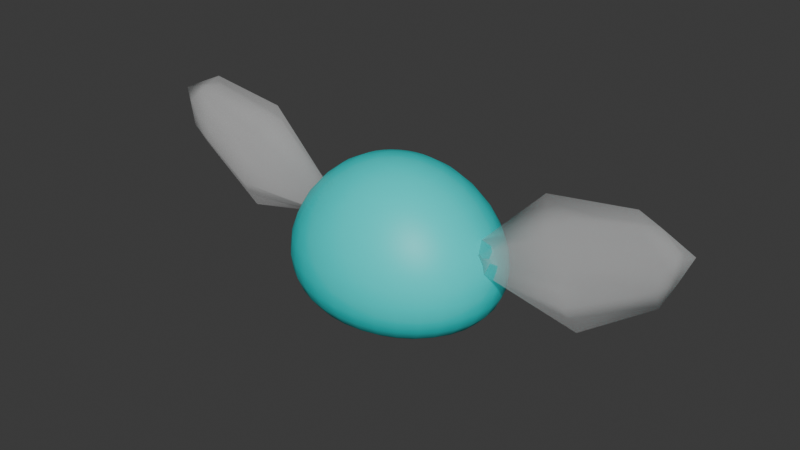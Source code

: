 # Source: fairy.blend  (saved by Blender 4.3.34; exported with 4.5.12 LTS)
import bpy
from mathutils import Matrix  # noqa: F401  (used for matrix-valued properties, if any)

bpy.ops.wm.read_factory_settings(use_empty=True)
scene = bpy.context.scene
scene.name = 'Scene'

# ---- collections
col_collection = bpy.data.collections.new('Collection'); scene.collection.children.link(col_collection)

# ---- materials (node trees are filled in below, after node groups)
mat_wings_001 = bpy.data.materials.new('wings.001')
mat_body_001 = bpy.data.materials.new('body.001')
mat_body = bpy.data.materials.new('body')
mat_wings_002 = bpy.data.materials.new('wings.002')
mat_body_002 = bpy.data.materials.new('body.002')

# ---- material node trees
mat_wings_001.use_nodes = True; mat_wings_001.node_tree.nodes.clear()
_N = mat_wings_001.node_tree.nodes; _L = mat_wings_001.node_tree.links
n0 = _N.new('ShaderNodeBsdfPrincipled'); n0.name = 'Principled BSDF'; n0.location = (10, 300)
n0.inputs[0].default_value = (1.0, 1.0, 1.0, 1.0)
n0.inputs[2].default_value = 0.0
n0.inputs[3].default_value = 1.0
n0.inputs[4].default_value = 0.25
n1 = _N.new('ShaderNodeOutputMaterial'); n1.name = 'Material Output'; n1.location = (300, 300)
_L.new(n0.outputs[0], n1.inputs[0])
n1.is_active_output = True
mat_body_001.use_nodes = True; mat_body_001.node_tree.nodes.clear()
_N = mat_body_001.node_tree.nodes; _L = mat_body_001.node_tree.links
n0 = _N.new('ShaderNodeBsdfPrincipled'); n0.name = 'Principled BSDF'; n0.location = (10, 300)
n0.inputs[0].default_value = (0.0, 0.8006, 0.7854, 1.0)
n1 = _N.new('ShaderNodeOutputMaterial'); n1.name = 'Material Output'; n1.location = (300, 300)
_L.new(n0.outputs[0], n1.inputs[0])
n1.is_active_output = True
mat_body.use_nodes = True; mat_body.node_tree.nodes.clear()
_N = mat_body.node_tree.nodes; _L = mat_body.node_tree.links
n0 = _N.new('ShaderNodeBsdfPrincipled'); n0.name = 'Principled BSDF'; n0.location = (10, 300)
n0.inputs[0].default_value = (0.0, 0.8006, 0.7854, 1.0)
n1 = _N.new('ShaderNodeOutputMaterial'); n1.name = 'Material Output'; n1.location = (300, 300)
_L.new(n0.outputs[0], n1.inputs[0])
n1.is_active_output = True
mat_wings_002.use_nodes = True; mat_wings_002.node_tree.nodes.clear()
_N = mat_wings_002.node_tree.nodes; _L = mat_wings_002.node_tree.links
n0 = _N.new('ShaderNodeBsdfPrincipled'); n0.name = 'Principled BSDF'; n0.location = (10, 300)
n0.inputs[0].default_value = (1.0, 1.0, 1.0, 1.0)
n0.inputs[2].default_value = 0.0
n0.inputs[3].default_value = 1.0
n0.inputs[4].default_value = 0.25
n1 = _N.new('ShaderNodeOutputMaterial'); n1.name = 'Material Output'; n1.location = (300, 300)
_L.new(n0.outputs[0], n1.inputs[0])
n1.is_active_output = True
mat_body_002.use_nodes = True; mat_body_002.node_tree.nodes.clear()
_N = mat_body_002.node_tree.nodes; _L = mat_body_002.node_tree.links
n0 = _N.new('ShaderNodeBsdfPrincipled'); n0.name = 'Principled BSDF'; n0.location = (10, 300)
n0.inputs[0].default_value = (0.0, 0.8006, 0.7854, 1.0)
n1 = _N.new('ShaderNodeOutputMaterial'); n1.name = 'Material Output'; n1.location = (300, 300)
_L.new(n0.outputs[0], n1.inputs[0])
n1.is_active_output = True

# ---- world
world_world = bpy.data.worlds.new('World'); scene.world = world_world
world_world.use_nodes = True; world_world.node_tree.nodes.clear()
_N = world_world.node_tree.nodes; _L = world_world.node_tree.links
n0 = _N.new('ShaderNodeOutputWorld'); n0.name = 'World Output'; n0.location = (300, 300)
n1 = _N.new('ShaderNodeBackground'); n1.name = 'Background'; n1.location = (10, 300)
n1.inputs[0].default_value = (0.05088, 0.05088, 0.05088, 1.0)
_L.new(n1.outputs[0], n0.inputs[0])
n0.is_active_output = True
world_world.color = (0.05088, 0.05088, 0.05088)
world_world.use_sun_shadow = False
world_world.sun_shadow_jitter_overblur = 0.0

# ---- meshes
me_sphere_004 = bpy.data.meshes.new('Sphere.004')
me_sphere_004.from_pydata([(0.04939, -6.228e-09, 0.5351), (0.05303, 0.00574, 0.531), (0.05577, 0.005853, 0.5266), (0.05661, 0.00574, 0.5219), (0.05641, -6.228e-09, 0.5173), (0.05303, -0.00574, 0.531), (0.05577, -0.005853, 0.5266), (0.05661, -0.00574, 0.5219), (0.13, -2.513e-08, 0.5774), (0.138, 0.006888, 0.5687), (0.1475, 0.007023, 0.5601), (0.1452, 0.006888, 0.5467), (0.144, -2.513e-08, 0.5343), (0.1439, -1.582e-08, 0.5711), (0.1577, -2.047e-08, 0.5643), (0.1511, -1.582e-08, 0.5491), (0.1452, -0.006888, 0.5467), (0.138, -0.006888, 0.5687), (0.1475, -0.007023, 0.5601), (0.1016, 0.01053, 0.5415), (0.1036, 0.01033, 0.5236), (0.09282, -0.01033, 0.5566), (0.1055, -2.007e-08, 0.5064), (0.09282, 0.01033, 0.5566), (0.08441, -2.007e-08, 0.5711), (0.1016, -0.01053, 0.5415), (0.1036, -0.01033, 0.5236)], [], [(20, 19, 10, 11), (21, 25, 18, 17), (19, 23, 9, 10), (22, 20, 11, 12), (24, 21, 17, 8), (26, 22, 12, 16), (23, 24, 8, 9), (25, 26, 16, 18), (1, 5, 0), (2, 6, 5, 1), (3, 7, 6, 2), (4, 7, 3), (10, 9, 13, 14), (11, 10, 14, 15), (12, 11, 15), (9, 8, 13), (13, 8, 17), (14, 13, 17, 18), (15, 14, 18, 16), (12, 15, 16), (6, 7, 26, 25), (1, 0, 24, 23), (7, 4, 22, 26), (0, 5, 21, 24), (4, 3, 20, 22), (2, 1, 23, 19), (5, 6, 25, 21), (3, 2, 19, 20)])
me_sphere_004.polygons.foreach_set('use_smooth', [True] * 28)
_uv = me_sphere_004.uv_layers.new(name='UVMap')
_uv.uv.foreach_set('vector', [0.5312, 0.4375, 0.5312, 0.5, 0.5312, 0.5, 0.5312, 0.4375, 0.4688, 0.5625, 0.4688, 0.5, 0.4688, 0.5, 0.4688, 0.5625, 0.5312, 0.5, 0.5312, 0.5625, 0.5312, 0.5625, 0.5312, 0.5, 0.5312, 0.375, 0.5312, 0.4375, 0.5312, 0.4375, 0.5312, 0.375, 0.4687, 0.625, 0.4688, 0.5625, 0.4688, 0.5625, 0.4687, 0.625, 0.4688, 0.4375, 0.4687, 0.375, 0.4687, 0.375, 0.4688, 0.4375, 0.5312, 0.5625, 0.5312, 0.625, 0.5312, 0.625, 0.5312, 0.5625, 0.4688, 0.5, 0.4688, 0.4375, 0.4688, 0.4375, 0.4688, 0.5, 0.5312, 0.5625, 0.4688, 0.5625, 0.4687, 0.625, 0.5312, 0.5, 0.4688, 0.5, 0.4688, 0.5625, 0.5312, 0.5625, 0.5312, 0.4375, 0.4688, 0.4375, 0.4688, 0.5, 0.5312, 0.5, 0.4687, 0.375, 0.4688, 0.4375, 0.5312, 0.4375, 0.5312, 0.5, 0.5312, 0.5625, 0.5, 0.5625, 0.5, 0.5, 0.5312, 0.4375, 0.5312, 0.5, 0.5, 0.5, 0.5, 0.4375, 0.5312, 0.375, 0.5312, 0.4375, 0.5, 0.4375, 0.5312, 0.5625, 0.5, 0.625, 0.5, 0.5625, 0.5, 0.5625, 0.4687, 0.625, 0.4688, 0.5625, 0.5, 0.5, 0.5, 0.5625, 0.4688, 0.5625, 0.4688, 0.5, 0.5, 0.4375, 0.5, 0.5, 0.4688, 0.5, 0.4688, 0.4375, 0.5, 0.375, 0.5, 0.4375, 0.4688, 0.4375, 0.4688, 0.5, 0.4688, 0.4375, 0.4688, 0.4375, 0.4688, 0.5, 0.5312, 0.5625, 0.5312, 0.625, 0.5312, 0.625, 0.5312, 0.5625, 0.4688, 0.4375, 0.4687, 0.375, 0.4687, 0.375, 0.4688, 0.4375, 0.4687, 0.625, 0.4688, 0.5625, 0.4688, 0.5625, 0.4687, 0.625, 0.5312, 0.375, 0.5312, 0.4375, 0.5312, 0.4375, 0.5312, 0.375, 0.5312, 0.5, 0.5312, 0.5625, 0.5312, 0.5625, 0.5312, 0.5, 0.4688, 0.5625, 0.4688, 0.5, 0.4688, 0.5, 0.4688, 0.5625, 0.5312, 0.4375, 0.5312, 0.5, 0.5312, 0.5, 0.5312, 0.4375])
me_sphere_004.materials.append(mat_wings_001)
me_sphere_004.materials.append(mat_body_001)
me_sphere_004.update()
me_sphere_005 = bpy.data.meshes.new('Sphere.005')
me_sphere_005.from_pydata([(-0.0008617, 0.009756, 0.5633), (-0.0008617, 0.02778, 0.5544), (-0.0008617, 0.0462, 0.5293), (-0.0008617, 0.05001, 0.5105), (-0.0008617, 0.04904, 0.502), (-0.0008617, 0.0462, 0.4946), (-0.0008617, 0.04158, 0.4885), (-0.0008617, 0.02778, 0.4807), (0.001422, 0.009568, 0.5633), (0.003618, 0.01877, 0.5599), (0.005641, 0.02725, 0.5544), (0.007415, 0.03468, 0.5471), (0.008871, 0.04078, 0.5386), (0.009953, 0.04531, 0.5293), (0.01062, 0.0481, 0.5198), (0.01084, 0.04904, 0.5105), (0.01062, 0.0481, 0.502), (0.009953, 0.04531, 0.4946), (0.008871, 0.04078, 0.4885), (0.007415, 0.03468, 0.4839), (0.005641, 0.02725, 0.4807), (0.003618, 0.01877, 0.4788), (0.001422, 0.009568, 0.4779), (0.003618, 0.009013, 0.5633), (0.007925, 0.01768, 0.5599), (0.01189, 0.02567, 0.5544), (0.01537, 0.03267, 0.5471), (0.01823, 0.03841, 0.5386), (0.02035, 0.04268, 0.5293), (0.02166, 0.04531, 0.5198), (0.0221, 0.0462, 0.5105), (0.02166, 0.04531, 0.502), (0.02035, 0.04268, 0.4946), (0.01823, 0.03841, 0.4885), (0.01537, 0.03267, 0.4839), (0.01189, 0.02567, 0.4807), (0.007925, 0.01768, 0.4788), (0.003618, 0.009013, 0.4779), (0.005641, 0.008111, 0.5633), (0.01189, 0.01591, 0.5599), (0.01766, 0.0231, 0.5544), (0.02271, 0.0294, 0.5471), (0.02685, 0.03457, 0.5386), (0.02994, 0.03841, 0.5293), (0.03183, 0.04078, 0.5198), (0.03247, 0.04158, 0.5105), (0.03183, 0.04078, 0.502), (0.02994, 0.03841, 0.4946), (0.02685, 0.03457, 0.4885), (0.02271, 0.0294, 0.4839), (0.01766, 0.0231, 0.4807), (0.01189, 0.01591, 0.4788), (0.005641, 0.008111, 0.4779), (0.007415, 0.006898, 0.5633), (0.01537, 0.01353, 0.5599), (0.02271, 0.01964, 0.5544), (0.02914, 0.025, 0.5471), (0.03441, 0.0294, 0.5386), (0.03834, 0.03267, 0.5293), (0.04075, 0.03468, 0.5198), (0.04156, 0.03536, 0.5105), (0.04075, 0.03468, 0.502), (0.03834, 0.03267, 0.4946), (0.03441, 0.0294, 0.4885), (0.02914, 0.025, 0.4839), (0.02271, 0.01964, 0.4807), (0.01537, 0.01353, 0.4788), (0.007415, 0.006898, 0.4779), (0.008871, 0.00542, 0.5633), (0.01823, 0.01063, 0.5599), (0.02685, 0.01543, 0.5544), (0.03441, 0.01964, 0.5471), (0.04062, 0.0231, 0.5386), (0.04523, 0.02567, 0.5293), (0.04807, 0.02725, 0.5198), (0.04903, 0.02778, 0.5105), (0.04807, 0.02725, 0.502), (0.04523, 0.02567, 0.4946), (0.04062, 0.0231, 0.4885), (0.03441, 0.01964, 0.4839), (0.02685, 0.01543, 0.4807), (0.01823, 0.01063, 0.4788), (0.008871, 0.00542, 0.4779), (-0.0008617, 8.369e-11, 0.5645), (0.009953, 0.003733, 0.5633), (0.02035, 0.007323, 0.5599), (0.02994, 0.01063, 0.5544), (0.03834, 0.01353, 0.5471), (0.04523, 0.01591, 0.5386), (0.05035, 0.01768, 0.5293), (0.05351, 0.01877, 0.5198), (0.05457, 0.01914, 0.5105), (0.05351, 0.01877, 0.502), (0.05035, 0.01768, 0.4946), (0.04523, 0.01591, 0.4885), (0.03834, 0.01353, 0.4839), (0.02994, 0.01063, 0.4807), (0.02035, 0.007323, 0.4788), (0.009953, 0.003733, 0.4779), (0.01062, 0.001903, 0.5633), (0.02166, 0.003733, 0.5599), (0.03183, 0.00542, 0.5544), (0.04075, 0.006898, 0.5471), (0.04807, 0.008111, 0.5386), (0.05351, 0.009013, 0.5293), (0.05685, 0.009568, 0.5198), (0.05799, 0.009755, 0.5105), (0.05685, 0.009568, 0.502), (0.05351, 0.009013, 0.4946), (0.04807, 0.008111, 0.4885), (0.04075, 0.006898, 0.4839), (0.03183, 0.00542, 0.4807), (0.02166, 0.003733, 0.4788), (0.01062, 0.001903, 0.4779), (0.01084, -1.104e-10, 0.5633), (0.0221, -6.925e-10, 0.5599), (0.03247, -1.857e-09, 0.5544), (0.04156, 8.599e-10, 0.5471), (0.04903, -1.469e-09, 0.5386), (0.05457, -7.678e-09, 0.5293), (0.05799, 8.369e-11, 0.5198), (0.05914, -3.797e-09, 0.5105), (0.05799, 8.369e-11, 0.502), (0.05457, -7.678e-09, 0.4946), (0.04903, -1.469e-09, 0.4885), (0.04156, 8.599e-10, 0.4839), (0.03247, -1.857e-09, 0.4807), (0.0221, -6.925e-10, 0.4788), (0.01084, -1.104e-10, 0.4779), (0.01062, -0.001903, 0.5633), (0.02166, -0.003733, 0.5599), (0.03183, -0.00542, 0.5544), (0.04075, -0.006898, 0.5471), (0.04807, -0.008111, 0.5386), (0.05351, -0.009013, 0.5293), (0.05685, -0.009568, 0.5198), (0.05799, -0.009756, 0.5105), (0.05685, -0.009568, 0.502), (0.05351, -0.009013, 0.4946), (0.04807, -0.008111, 0.4885), (0.04075, -0.006898, 0.4839), (0.03183, -0.00542, 0.4807), (0.02166, -0.003733, 0.4788), (0.01062, -0.001903, 0.4779), (0.009953, -0.003733, 0.5633), (0.02035, -0.007323, 0.5599), (0.02994, -0.01063, 0.5544), (0.03834, -0.01353, 0.5471), (0.04523, -0.01591, 0.5386), (0.05035, -0.01768, 0.5293), (0.05351, -0.01877, 0.5198), (0.05457, -0.01914, 0.5105), (0.05351, -0.01877, 0.502), (0.05035, -0.01768, 0.4946), (0.04523, -0.01591, 0.4885), (0.03834, -0.01353, 0.4839), (0.02994, -0.01063, 0.4807), (0.02035, -0.007323, 0.4788), (0.009953, -0.003733, 0.4779), (0.008871, -0.00542, 0.5633), (0.01823, -0.01063, 0.5599), (0.02685, -0.01543, 0.5544), (0.03441, -0.01964, 0.5471), (0.04062, -0.0231, 0.5386), (0.04523, -0.02567, 0.5293), (0.04807, -0.02725, 0.5198), (0.04903, -0.02778, 0.5105), (0.04807, -0.02725, 0.502), (0.04523, -0.02567, 0.4946), (0.04062, -0.0231, 0.4885), (0.03441, -0.01964, 0.4839), (0.02685, -0.01543, 0.4807), (0.01823, -0.01063, 0.4788), (0.008871, -0.00542, 0.4779), (0.007415, -0.006898, 0.5633), (0.01537, -0.01353, 0.5599), (0.02271, -0.01964, 0.5544), (0.02914, -0.025, 0.5471), (0.03441, -0.0294, 0.5386), (0.03834, -0.03267, 0.5293), (0.04075, -0.03468, 0.5198), (0.04156, -0.03536, 0.5105), (0.04075, -0.03468, 0.502), (0.03834, -0.03267, 0.4946), (0.03441, -0.0294, 0.4885), (0.02914, -0.025, 0.4839), (0.02271, -0.01964, 0.4807), (0.01537, -0.01353, 0.4788), (0.007415, -0.006898, 0.4779), (0.005641, -0.008111, 0.5633), (0.01189, -0.01591, 0.5599), (0.01766, -0.0231, 0.5544), (0.02271, -0.0294, 0.5471), (0.02685, -0.03457, 0.5386), (0.02994, -0.03841, 0.5293), (0.03183, -0.04078, 0.5198), (0.03247, -0.04158, 0.5105), (0.03183, -0.04078, 0.502), (0.02994, -0.03841, 0.4946), (0.02685, -0.03457, 0.4885), (0.02271, -0.0294, 0.4839), (0.01766, -0.0231, 0.4807), (0.01189, -0.01591, 0.4788), (0.005641, -0.008111, 0.4779), (0.003618, -0.009013, 0.5633), (0.007925, -0.01768, 0.5599), (0.01189, -0.02567, 0.5544), (0.01537, -0.03267, 0.5471), (0.01823, -0.03841, 0.5386), (0.02035, -0.04268, 0.5293), (0.02166, -0.04531, 0.5198), (0.0221, -0.0462, 0.5105), (0.02166, -0.04531, 0.502), (0.02035, -0.04268, 0.4946), (0.01823, -0.03841, 0.4885), (0.01537, -0.03267, 0.4839), (0.01189, -0.02567, 0.4807), (0.007925, -0.01768, 0.4788), (0.003618, -0.009013, 0.4779), (0.001422, -0.009568, 0.5633), (0.003618, -0.01877, 0.5599), (0.005641, -0.02725, 0.5544), (0.007415, -0.03468, 0.5471), (0.008871, -0.04078, 0.5386), (0.009953, -0.04531, 0.5293), (0.01062, -0.0481, 0.5198), (0.01084, -0.04904, 0.5105), (0.01062, -0.0481, 0.502), (0.009953, -0.04531, 0.4946), (0.008871, -0.04078, 0.4885), (0.007415, -0.03468, 0.4839), (0.005641, -0.02725, 0.4807), (0.003618, -0.01877, 0.4788), (0.001422, -0.009568, 0.4779), (-0.0008617, -0.009755, 0.5633), (-0.0008617, -0.01914, 0.5599), (-0.0008617, -0.02778, 0.5544), (-0.0008617, -0.03536, 0.5471), (-0.0008617, -0.04158, 0.5386), (-0.0008617, -0.0462, 0.5293), (-0.0008617, -0.04904, 0.5198), (-0.0008617, -0.05001, 0.5105), (-0.0008617, -0.04904, 0.502), (-0.0008617, -0.0462, 0.4946), (-0.0008617, -0.04158, 0.4885), (-0.0008617, -0.03536, 0.4839), (-0.0008617, -0.02778, 0.4807), (-0.0008617, -0.01914, 0.4788), (-0.0008617, -0.009755, 0.4779), (-0.0008617, 8.369e-11, 0.4777), (-0.003145, -0.009568, 0.5633), (-0.005341, -0.01877, 0.5599), (-0.007365, -0.02725, 0.5544), (-0.009139, -0.03468, 0.5471), (-0.01059, -0.04078, 0.5386), (-0.01168, -0.04531, 0.5293), (-0.01234, -0.0481, 0.5198), (-0.01257, -0.04904, 0.5105), (-0.01234, -0.0481, 0.502), (-0.01168, -0.04531, 0.4946), (-0.01059, -0.04078, 0.4885), (-0.009139, -0.03468, 0.4839), (-0.007365, -0.02725, 0.4807), (-0.005341, -0.01877, 0.4788), (-0.003145, -0.009568, 0.4779), (-0.005341, -0.009013, 0.5633), (-0.009649, -0.01768, 0.5599), (-0.01362, -0.02567, 0.5544), (-0.0171, -0.03267, 0.5471), (-0.01995, -0.03841, 0.5386), (-0.02207, -0.04268, 0.5293), (-0.02338, -0.04531, 0.5198), (-0.02382, -0.0462, 0.5105), (-0.02338, -0.04531, 0.502), (-0.02207, -0.04268, 0.4946), (-0.01995, -0.03841, 0.4885), (-0.0171, -0.03267, 0.4839), (-0.01362, -0.02567, 0.4807), (-0.009649, -0.01768, 0.4788), (-0.005341, -0.009013, 0.4779), (-0.007365, -0.008111, 0.5633), (-0.01362, -0.01591, 0.5599), (-0.01938, -0.0231, 0.5544), (-0.02443, -0.0294, 0.5471), (-0.02858, -0.03457, 0.5386), (-0.03166, -0.03841, 0.5293), (-0.03356, -0.04078, 0.5198), (-0.0342, -0.04158, 0.5105), (-0.03356, -0.04078, 0.502), (-0.03166, -0.03841, 0.4946), (-0.02858, -0.03457, 0.4885), (-0.02443, -0.0294, 0.4839), (-0.01938, -0.0231, 0.4807), (-0.01362, -0.01591, 0.4788), (-0.007365, -0.008111, 0.4779), (-0.009139, -0.006898, 0.5633), (-0.0171, -0.01353, 0.5599), (-0.02443, -0.01964, 0.5544), (-0.03086, -0.025, 0.5471), (-0.03614, -0.0294, 0.5386), (-0.04006, -0.03267, 0.5293), (-0.04247, -0.03468, 0.5198), (-0.04329, -0.03536, 0.5105), (-0.04247, -0.03468, 0.502), (-0.04006, -0.03267, 0.4946), (-0.03614, -0.0294, 0.4885), (-0.03086, -0.025, 0.4839), (-0.02443, -0.01964, 0.4807), (-0.0171, -0.01353, 0.4788), (-0.009139, -0.006898, 0.4779), (-0.01059, -0.00542, 0.5633), (-0.01995, -0.01063, 0.5599), (-0.02858, -0.01543, 0.5544), (-0.03614, -0.01964, 0.5471), (-0.04234, -0.0231, 0.5386), (-0.04695, -0.02567, 0.5293), (-0.04979, -0.02725, 0.5198), (-0.05075, -0.02778, 0.5105), (-0.04979, -0.02725, 0.502), (-0.04695, -0.02567, 0.4946), (-0.04234, -0.0231, 0.4885), (-0.03614, -0.01964, 0.4839), (-0.02858, -0.01543, 0.4807), (-0.01995, -0.01063, 0.4788), (-0.01059, -0.00542, 0.4779), (-0.01168, -0.003733, 0.5633), (-0.02207, -0.007323, 0.5599), (-0.03166, -0.01063, 0.5544), (-0.04006, -0.01353, 0.5471), (-0.04695, -0.01591, 0.5386), (-0.05207, -0.01768, 0.5293), (-0.05523, -0.01877, 0.5198), (-0.05629, -0.01914, 0.5105), (-0.05523, -0.01877, 0.502), (-0.05207, -0.01768, 0.4946), (-0.04695, -0.01591, 0.4885), (-0.04006, -0.01353, 0.4839), (-0.03166, -0.01063, 0.4807), (-0.02207, -0.007323, 0.4788), (-0.01168, -0.003733, 0.4779), (-0.01234, -0.001903, 0.5633), (-0.02338, -0.003733, 0.5599), (-0.03356, -0.00542, 0.5544), (-0.04247, -0.006898, 0.5471), (-0.04979, -0.008111, 0.5386), (-0.05523, -0.009013, 0.5293), (-0.05858, -0.009568, 0.5198), (-0.05971, -0.009755, 0.5105), (-0.05858, -0.009568, 0.502), (-0.05523, -0.009013, 0.4946), (-0.04979, -0.008111, 0.4885), (-0.04247, -0.006898, 0.4839), (-0.03356, -0.00542, 0.4807), (-0.02338, -0.003733, 0.4788), (-0.01234, -0.001903, 0.4779), (-0.01257, 1.442e-09, 0.5633), (-0.02382, 5.129e-09, 0.5599), (-0.0342, 6.681e-09, 0.5544), (-0.04329, -6.925e-10, 0.5471), (-0.05075, 2.412e-09, 0.5386), (-0.05629, 1.25e-08, 0.5293), (-0.05971, 3.965e-09, 0.5198), (-0.06086, 8.622e-09, 0.5105), (-0.05971, 3.965e-09, 0.502), (-0.05629, 1.25e-08, 0.4946), (-0.05075, 2.412e-09, 0.4885), (-0.04329, -6.925e-10, 0.4839), (-0.0342, 6.681e-09, 0.4807), (-0.02382, 5.129e-09, 0.4788), (-0.01257, 1.442e-09, 0.4779), (-0.01234, 0.001903, 0.5633), (-0.02338, 0.003733, 0.5599), (-0.03356, 0.00542, 0.5544), (-0.04247, 0.006898, 0.5471), (-0.04979, 0.008111, 0.5386), (-0.05523, 0.009013, 0.5293), (-0.05858, 0.009568, 0.5198), (-0.05971, 0.009756, 0.5105), (-0.05858, 0.009568, 0.502), (-0.05523, 0.009013, 0.4946), (-0.04979, 0.008111, 0.4885), (-0.04247, 0.006898, 0.4839), (-0.03356, 0.00542, 0.4807), (-0.02338, 0.003733, 0.4788), (-0.01234, 0.001903, 0.4779), (-0.01168, 0.003733, 0.5633), (-0.02207, 0.007323, 0.5599), (-0.03166, 0.01063, 0.5544), (-0.04006, 0.01353, 0.5471), (-0.04695, 0.01591, 0.5386), (-0.05207, 0.01768, 0.5293), (-0.05523, 0.01877, 0.5198), (-0.05629, 0.01914, 0.5105), (-0.05523, 0.01877, 0.502), (-0.05207, 0.01768, 0.4946), (-0.04695, 0.01591, 0.4885), (-0.04006, 0.01353, 0.4839), (-0.03166, 0.01063, 0.4807), (-0.02207, 0.007323, 0.4788), (-0.01168, 0.003733, 0.4779), (-0.01059, 0.00542, 0.5633), (-0.01995, 0.01063, 0.5599), (-0.02858, 0.01543, 0.5544), (-0.03614, 0.01964, 0.5471), (-0.04234, 0.0231, 0.5386), (-0.04695, 0.02567, 0.5293), (-0.04979, 0.02725, 0.5198), (-0.05075, 0.02778, 0.5105), (-0.04979, 0.02725, 0.502), (-0.04695, 0.02567, 0.4946), (-0.04234, 0.0231, 0.4885), (-0.03614, 0.01964, 0.4839), (-0.02858, 0.01543, 0.4807), (-0.01995, 0.01063, 0.4788), (-0.01059, 0.00542, 0.4779), (-0.009139, 0.006898, 0.5633), (-0.0171, 0.01353, 0.5599), (-0.02443, 0.01964, 0.5544), (-0.03086, 0.025, 0.5471), (-0.03614, 0.0294, 0.5386), (-0.04006, 0.03267, 0.5293), (-0.04247, 0.03468, 0.5198), (-0.04329, 0.03536, 0.5105), (-0.04247, 0.03468, 0.502), (-0.04006, 0.03267, 0.4946), (-0.03614, 0.0294, 0.4885), (-0.03086, 0.025, 0.4839), (-0.02443, 0.01964, 0.4807), (-0.0171, 0.01353, 0.4788), (-0.009139, 0.006898, 0.4779), (-0.007365, 0.008111, 0.5633), (-0.01362, 0.01591, 0.5599), (-0.01938, 0.0231, 0.5544), (-0.02443, 0.0294, 0.5471), (-0.02858, 0.03457, 0.5386), (-0.03166, 0.03841, 0.5293), (-0.03356, 0.04078, 0.5198), (-0.0342, 0.04158, 0.5105), (-0.03356, 0.04078, 0.502), (-0.03166, 0.03841, 0.4946), (-0.02858, 0.03457, 0.4885), (-0.02443, 0.0294, 0.4839), (-0.01938, 0.0231, 0.4807), (-0.01362, 0.01591, 0.4788), (-0.007365, 0.008111, 0.4779), (-0.005341, 0.009013, 0.5633), (-0.009649, 0.01768, 0.5599), (-0.01362, 0.02567, 0.5544), (-0.0171, 0.03267, 0.5471), (-0.01995, 0.03841, 0.5386), (-0.02207, 0.04268, 0.5293), (-0.02338, 0.04531, 0.5198), (-0.02382, 0.0462, 0.5105), (-0.02338, 0.04531, 0.502), (-0.02207, 0.04268, 0.4946), (-0.01995, 0.03841, 0.4885), (-0.0171, 0.03267, 0.4839), (-0.01362, 0.02567, 0.4807), (-0.009649, 0.01768, 0.4788), (-0.005341, 0.009013, 0.4779), (-0.003145, 0.009568, 0.5633), (-0.005341, 0.01877, 0.5599), (-0.007365, 0.02725, 0.5544), (-0.009139, 0.03468, 0.5471), (-0.01059, 0.04078, 0.5386), (-0.01168, 0.04531, 0.5293), (-0.01234, 0.0481, 0.5198), (-0.01257, 0.04904, 0.5105), (-0.01234, 0.0481, 0.502), (-0.01168, 0.04531, 0.4946), (-0.01059, 0.04078, 0.4885), (-0.009139, 0.03468, 0.4839), (-0.007365, 0.02725, 0.4807), (-0.005341, 0.01877, 0.4788), (-0.003145, 0.009568, 0.4779), (-0.0008617, 0.01914, 0.5599), (-0.0008617, 0.03536, 0.5471), (-0.0008617, 0.04158, 0.5386), (-0.0008617, 0.04904, 0.5198), (-0.0008617, 0.03536, 0.4839), (-0.0008617, 0.01914, 0.4788), (-0.0008617, 0.009755, 0.4779)], [], [(3, 478, 14, 15), (0, 83, 8), (249, 481, 22), (4, 3, 15, 16), (475, 0, 8, 9), (5, 4, 16, 17), (1, 475, 9, 10), (6, 5, 17, 18), (476, 1, 10, 11), (479, 6, 18, 19), (477, 476, 11, 12), (7, 479, 19, 20), (2, 477, 12, 13), (480, 7, 20, 21), (478, 2, 13, 14), (481, 480, 21, 22), (21, 20, 35, 36), (14, 13, 28, 29), (22, 21, 36, 37), (15, 14, 29, 30), (8, 83, 23), (249, 22, 37), (16, 15, 30, 31), (9, 8, 23, 24), (17, 16, 31, 32), (10, 9, 24, 25), (18, 17, 32, 33), (11, 10, 25, 26), (19, 18, 33, 34), (12, 11, 26, 27), (20, 19, 34, 35), (13, 12, 27, 28), (33, 32, 47, 48), (26, 25, 40, 41), (34, 33, 48, 49), (27, 26, 41, 42), (35, 34, 49, 50), (28, 27, 42, 43), (36, 35, 50, 51), (29, 28, 43, 44), (37, 36, 51, 52), (30, 29, 44, 45), (23, 83, 38), (249, 37, 52), (31, 30, 45, 46), (24, 23, 38, 39), (32, 31, 46, 47), (25, 24, 39, 40), (52, 51, 66, 67), (45, 44, 59, 60), (38, 83, 53), (249, 52, 67), (46, 45, 60, 61), (39, 38, 53, 54), (47, 46, 61, 62), (40, 39, 54, 55), (48, 47, 62, 63), (41, 40, 55, 56), (49, 48, 63, 64), (42, 41, 56, 57), (50, 49, 64, 65), (43, 42, 57, 58), (51, 50, 65, 66), (44, 43, 58, 59), (56, 55, 70, 71), (64, 63, 78, 79), (57, 56, 71, 72), (65, 64, 79, 80), (58, 57, 72, 73), (66, 65, 80, 81), (59, 58, 73, 74), (67, 66, 81, 82), (60, 59, 74, 75), (53, 83, 68), (249, 67, 82), (61, 60, 75, 76), (54, 53, 68, 69), (62, 61, 76, 77), (55, 54, 69, 70), (63, 62, 77, 78), (75, 74, 90, 91), (68, 83, 84), (249, 82, 98), (76, 75, 91, 92), (69, 68, 84, 85), (77, 76, 92, 93), (70, 69, 85, 86), (78, 77, 93, 94), (71, 70, 86, 87), (79, 78, 94, 95), (72, 71, 87, 88), (80, 79, 95, 96), (73, 72, 88, 89), (81, 80, 96, 97), (74, 73, 89, 90), (82, 81, 97, 98), (95, 94, 109, 110), (88, 87, 102, 103), (96, 95, 110, 111), (89, 88, 103, 104), (97, 96, 111, 112), (90, 89, 104, 105), (98, 97, 112, 113), (91, 90, 105, 106), (84, 83, 99), (249, 98, 113), (92, 91, 106, 107), (85, 84, 99, 100), (93, 92, 107, 108), (86, 85, 100, 101), (94, 93, 108, 109), (87, 86, 101, 102), (99, 83, 114), (249, 113, 128), (107, 106, 121, 122), (100, 99, 114, 115), (108, 107, 122, 123), (101, 100, 115, 116), (109, 108, 123, 124), (102, 101, 116, 117), (110, 109, 124, 125), (103, 102, 117, 118), (111, 110, 125, 126), (104, 103, 118, 119), (112, 111, 126, 127), (105, 104, 119, 120), (113, 112, 127, 128), (106, 105, 120, 121), (118, 117, 132, 133), (126, 125, 140, 141), (119, 118, 133, 134), (127, 126, 141, 142), (120, 119, 134, 135), (128, 127, 142, 143), (121, 120, 135, 136), (114, 83, 129), (249, 128, 143), (122, 121, 136, 137), (115, 114, 129, 130), (123, 122, 137, 138), (116, 115, 130, 131), (124, 123, 138, 139), (117, 116, 131, 132), (125, 124, 139, 140), (137, 136, 151, 152), (130, 129, 144, 145), (138, 137, 152, 153), (131, 130, 145, 146), (139, 138, 153, 154), (132, 131, 146, 147), (140, 139, 154, 155), (133, 132, 147, 148), (141, 140, 155, 156), (134, 133, 148, 149), (142, 141, 156, 157), (135, 134, 149, 150), (143, 142, 157, 158), (136, 135, 150, 151), (129, 83, 144), (249, 143, 158), (156, 155, 170, 171), (149, 148, 163, 164), (157, 156, 171, 172), (150, 149, 164, 165), (158, 157, 172, 173), (151, 150, 165, 166), (144, 83, 159), (249, 158, 173), (152, 151, 166, 167), (145, 144, 159, 160), (153, 152, 167, 168), (146, 145, 160, 161), (154, 153, 168, 169), (147, 146, 161, 162), (155, 154, 169, 170), (148, 147, 162, 163), (168, 167, 182, 183), (161, 160, 175, 176), (169, 168, 183, 184), (162, 161, 176, 177), (170, 169, 184, 185), (163, 162, 177, 178), (171, 170, 185, 186), (164, 163, 178, 179), (172, 171, 186, 187), (165, 164, 179, 180), (173, 172, 187, 188), (166, 165, 180, 181), (159, 83, 174), (249, 173, 188), (167, 166, 181, 182), (160, 159, 174, 175), (187, 186, 201, 202), (180, 179, 194, 195), (188, 187, 202, 203), (181, 180, 195, 196), (174, 83, 189), (249, 188, 203), (182, 181, 196, 197), (175, 174, 189, 190), (183, 182, 197, 198), (176, 175, 190, 191), (184, 183, 198, 199), (177, 176, 191, 192), (185, 184, 199, 200), (178, 177, 192, 193), (186, 185, 200, 201), (179, 178, 193, 194), (191, 190, 205, 206), (199, 198, 213, 214), (192, 191, 206, 207), (200, 199, 214, 215), (193, 192, 207, 208), (201, 200, 215, 216), (194, 193, 208, 209), (202, 201, 216, 217), (195, 194, 209, 210), (203, 202, 217, 218), (196, 195, 210, 211), (189, 83, 204), (249, 203, 218), (197, 196, 211, 212), (190, 189, 204, 205), (198, 197, 212, 213), (210, 209, 224, 225), (218, 217, 232, 233), (211, 210, 225, 226), (204, 83, 219), (249, 218, 233), (212, 211, 226, 227), (205, 204, 219, 220), (213, 212, 227, 228), (206, 205, 220, 221), (214, 213, 228, 229), (207, 206, 221, 222), (215, 214, 229, 230), (208, 207, 222, 223), (216, 215, 230, 231), (209, 208, 223, 224), (217, 216, 231, 232), (229, 228, 243, 244), (222, 221, 236, 237), (230, 229, 244, 245), (223, 222, 237, 238), (231, 230, 245, 246), (224, 223, 238, 239), (232, 231, 246, 247), (225, 224, 239, 240), (233, 232, 247, 248), (226, 225, 240, 241), (219, 83, 234), (249, 233, 248), (227, 226, 241, 242), (220, 219, 234, 235), (228, 227, 242, 243), (221, 220, 235, 236), (248, 247, 263, 264), (241, 240, 256, 257), (234, 83, 250), (249, 248, 264), (242, 241, 257, 258), (235, 234, 250, 251), (243, 242, 258, 259), (236, 235, 251, 252), (244, 243, 259, 260), (237, 236, 252, 253), (245, 244, 260, 261), (238, 237, 253, 254), (246, 245, 261, 262), (239, 238, 254, 255), (247, 246, 262, 263), (240, 239, 255, 256), (253, 252, 267, 268), (261, 260, 275, 276), (254, 253, 268, 269), (262, 261, 276, 277), (255, 254, 269, 270), (263, 262, 277, 278), (256, 255, 270, 271), (264, 263, 278, 279), (257, 256, 271, 272), (250, 83, 265), (249, 264, 279), (258, 257, 272, 273), (251, 250, 265, 266), (259, 258, 273, 274), (252, 251, 266, 267), (260, 259, 274, 275), (272, 271, 286, 287), (265, 83, 280), (249, 279, 294), (273, 272, 287, 288), (266, 265, 280, 281), (274, 273, 288, 289), (267, 266, 281, 282), (275, 274, 289, 290), (268, 267, 282, 283), (276, 275, 290, 291), (269, 268, 283, 284), (277, 276, 291, 292), (270, 269, 284, 285), (278, 277, 292, 293), (271, 270, 285, 286), (279, 278, 293, 294), (291, 290, 305, 306), (284, 283, 298, 299), (292, 291, 306, 307), (285, 284, 299, 300), (293, 292, 307, 308), (286, 285, 300, 301), (294, 293, 308, 309), (287, 286, 301, 302), (280, 83, 295), (249, 294, 309), (288, 287, 302, 303), (281, 280, 295, 296), (289, 288, 303, 304), (282, 281, 296, 297), (290, 289, 304, 305), (283, 282, 297, 298), (249, 309, 324), (303, 302, 317, 318), (296, 295, 310, 311), (304, 303, 318, 319), (297, 296, 311, 312), (305, 304, 319, 320), (298, 297, 312, 313), (306, 305, 320, 321), (299, 298, 313, 314), (307, 306, 321, 322), (300, 299, 314, 315), (308, 307, 322, 323), (301, 300, 315, 316), (309, 308, 323, 324), (302, 301, 316, 317), (295, 83, 310), (322, 321, 336, 337), (315, 314, 329, 330), (323, 322, 337, 338), (316, 315, 330, 331), (324, 323, 338, 339), (317, 316, 331, 332), (310, 83, 325), (249, 324, 339), (318, 317, 332, 333), (311, 310, 325, 326), (319, 318, 333, 334), (312, 311, 326, 327), (320, 319, 334, 335), (313, 312, 327, 328), (321, 320, 335, 336), (314, 313, 328, 329), (326, 325, 340, 341), (334, 333, 348, 349), (327, 326, 341, 342), (335, 334, 349, 350), (328, 327, 342, 343), (336, 335, 350, 351), (329, 328, 343, 344), (337, 336, 351, 352), (330, 329, 344, 345), (338, 337, 352, 353), (331, 330, 345, 346), (339, 338, 353, 354), (332, 331, 346, 347), (325, 83, 340), (249, 339, 354), (333, 332, 347, 348), (345, 344, 359, 360), (353, 352, 367, 368), (346, 345, 360, 361), (354, 353, 368, 369), (347, 346, 361, 362), (340, 83, 355), (249, 354, 369), (348, 347, 362, 363), (341, 340, 355, 356), (349, 348, 363, 364), (342, 341, 356, 357), (350, 349, 364, 365), (343, 342, 357, 358), (351, 350, 365, 366), (344, 343, 358, 359), (352, 351, 366, 367), (364, 363, 378, 379), (357, 356, 371, 372), (365, 364, 379, 380), (358, 357, 372, 373), (366, 365, 380, 381), (359, 358, 373, 374), (367, 366, 381, 382), (360, 359, 374, 375), (368, 367, 382, 383), (361, 360, 375, 376), (369, 368, 383, 384), (362, 361, 376, 377), (355, 83, 370), (249, 369, 384), (363, 362, 377, 378), (356, 355, 370, 371), (383, 382, 397, 398), (376, 375, 390, 391), (384, 383, 398, 399), (377, 376, 391, 392), (370, 83, 385), (249, 384, 399), (378, 377, 392, 393), (371, 370, 385, 386), (379, 378, 393, 394), (372, 371, 386, 387), (380, 379, 394, 395), (373, 372, 387, 388), (381, 380, 395, 396), (374, 373, 388, 389), (382, 381, 396, 397), (375, 374, 389, 390), (387, 386, 401, 402), (395, 394, 409, 410), (388, 387, 402, 403), (396, 395, 410, 411), (389, 388, 403, 404), (397, 396, 411, 412), (390, 389, 404, 405), (398, 397, 412, 413), (391, 390, 405, 406), (399, 398, 413, 414), (392, 391, 406, 407), (385, 83, 400), (249, 399, 414), (393, 392, 407, 408), (386, 385, 400, 401), (394, 393, 408, 409), (406, 405, 420, 421), (414, 413, 428, 429), (407, 406, 421, 422), (400, 83, 415), (249, 414, 429), (408, 407, 422, 423), (401, 400, 415, 416), (409, 408, 423, 424), (402, 401, 416, 417), (410, 409, 424, 425), (403, 402, 417, 418), (411, 410, 425, 426), (404, 403, 418, 419), (412, 411, 426, 427), (405, 404, 419, 420), (413, 412, 427, 428), (425, 424, 439, 440), (418, 417, 432, 433), (426, 425, 440, 441), (419, 418, 433, 434), (427, 426, 441, 442), (420, 419, 434, 435), (428, 427, 442, 443), (421, 420, 435, 436), (429, 428, 443, 444), (422, 421, 436, 437), (415, 83, 430), (249, 429, 444), (423, 422, 437, 438), (416, 415, 430, 431), (424, 423, 438, 439), (417, 416, 431, 432), (444, 443, 458, 459), (437, 436, 451, 452), (430, 83, 445), (249, 444, 459), (438, 437, 452, 453), (431, 430, 445, 446), (439, 438, 453, 454), (432, 431, 446, 447), (440, 439, 454, 455), (433, 432, 447, 448), (441, 440, 455, 456), (434, 433, 448, 449), (442, 441, 456, 457), (435, 434, 449, 450), (443, 442, 457, 458), (436, 435, 450, 451), (456, 455, 470, 471), (449, 448, 463, 464), (457, 456, 471, 472), (450, 449, 464, 465), (458, 457, 472, 473), (451, 450, 465, 466), (459, 458, 473, 474), (452, 451, 466, 467), (445, 83, 460), (249, 459, 474), (453, 452, 467, 468), (446, 445, 460, 461), (454, 453, 468, 469), (447, 446, 461, 462), (455, 454, 469, 470), (448, 447, 462, 463), (460, 83, 0), (249, 474, 481), (468, 467, 3, 4), (461, 460, 0, 475), (469, 468, 4, 5), (462, 461, 475, 1), (470, 469, 5, 6), (463, 462, 1, 476), (471, 470, 6, 479), (464, 463, 476, 477), (472, 471, 479, 7), (465, 464, 477, 2), (473, 472, 7, 480), (466, 465, 2, 478), (474, 473, 480, 481), (467, 466, 478, 3)])
me_sphere_005.polygons.foreach_set('use_smooth', [True] * 512)
_uv = me_sphere_005.uv_layers.new(name='UVMap')
_uv.uv.foreach_set('vector', [0.75, 0.5, 0.75, 0.5625, 0.7188, 0.5625, 0.7188, 0.5, 0.75, 0.9375, 0.7344, 1.0, 0.7188, 0.9375, 0.7344, 0.0, 0.75, 0.0625, 0.7188, 0.0625, 0.75, 0.4375, 0.75, 0.5, 0.7188, 0.5, 0.7188, 0.4375, 0.75, 0.875, 0.75, 0.9375, 0.7188, 0.9375, 0.7188, 0.875, 0.75, 0.375, 0.75, 0.4375, 0.7188, 0.4375, 0.7188, 0.375, 0.75, 0.8125, 0.75, 0.875, 0.7188, 0.875, 0.7188, 0.8125, 0.75, 0.3125, 0.75, 0.375, 0.7188, 0.375, 0.7188, 0.3125, 0.75, 0.75, 0.75, 0.8125, 0.7188, 0.8125, 0.7188, 0.75, 0.75, 0.25, 0.75, 0.3125, 0.7188, 0.3125, 0.7188, 0.25, 0.75, 0.6875, 0.75, 0.75, 0.7188, 0.75, 0.7188, 0.6875, 0.75, 0.1875, 0.75, 0.25, 0.7188, 0.25, 0.7188, 0.1875, 0.75, 0.625, 0.75, 0.6875, 0.7188, 0.6875, 0.7188, 0.625, 0.75, 0.125, 0.75, 0.1875, 0.7188, 0.1875, 0.7188, 0.125, 0.75, 0.5625, 0.75, 0.625, 0.7188, 0.625, 0.7188, 0.5625, 0.75, 0.0625, 0.75, 0.125, 0.7188, 0.125, 0.7188, 0.0625, 0.7188, 0.125, 0.7188, 0.1875, 0.6875, 0.1875, 0.6875, 0.125, 0.7188, 0.5625, 0.7188, 0.625, 0.6875, 0.625, 0.6875, 0.5625, 0.7188, 0.0625, 0.7188, 0.125, 0.6875, 0.125, 0.6875, 0.0625, 0.7188, 0.5, 0.7188, 0.5625, 0.6875, 0.5625, 0.6875, 0.5, 0.7188, 0.9375, 0.7031, 1.0, 0.6875, 0.9375, 0.7031, 0.0, 0.7188, 0.0625, 0.6875, 0.0625, 0.7188, 0.4375, 0.7188, 0.5, 0.6875, 0.5, 0.6875, 0.4375, 0.7188, 0.875, 0.7188, 0.9375, 0.6875, 0.9375, 0.6875, 0.875, 0.7188, 0.375, 0.7188, 0.4375, 0.6875, 0.4375, 0.6875, 0.375, 0.7188, 0.8125, 0.7188, 0.875, 0.6875, 0.875, 0.6875, 0.8125, 0.7188, 0.3125, 0.7188, 0.375, 0.6875, 0.375, 0.6875, 0.3125, 0.7188, 0.75, 0.7188, 0.8125, 0.6875, 0.8125, 0.6875, 0.75, 0.7188, 0.25, 0.7188, 0.3125, 0.6875, 0.3125, 0.6875, 0.25, 0.7188, 0.6875, 0.7188, 0.75, 0.6875, 0.75, 0.6875, 0.6875, 0.7188, 0.1875, 0.7188, 0.25, 0.6875, 0.25, 0.6875, 0.1875, 0.7188, 0.625, 0.7188, 0.6875, 0.6875, 0.6875, 0.6875, 0.625, 0.6875, 0.3125, 0.6875, 0.375, 0.6562, 0.375, 0.6562, 0.3125, 0.6875, 0.75, 0.6875, 0.8125, 0.6562, 0.8125, 0.6562, 0.75, 0.6875, 0.25, 0.6875, 0.3125, 0.6562, 0.3125, 0.6562, 0.25, 0.6875, 0.6875, 0.6875, 0.75, 0.6562, 0.75, 0.6562, 0.6875, 0.6875, 0.1875, 0.6875, 0.25, 0.6562, 0.25, 0.6562, 0.1875, 0.6875, 0.625, 0.6875, 0.6875, 0.6562, 0.6875, 0.6562, 0.625, 0.6875, 0.125, 0.6875, 0.1875, 0.6562, 0.1875, 0.6562, 0.125, 0.6875, 0.5625, 0.6875, 0.625, 0.6562, 0.625, 0.6562, 0.5625, 0.6875, 0.0625, 0.6875, 0.125, 0.6562, 0.125, 0.6562, 0.0625, 0.6875, 0.5, 0.6875, 0.5625, 0.6562, 0.5625, 0.6562, 0.5, 0.6875, 0.9375, 0.6719, 1.0, 0.6562, 0.9375, 0.6719, 0.0, 0.6875, 0.0625, 0.6562, 0.0625, 0.6875, 0.4375, 0.6875, 0.5, 0.6562, 0.5, 0.6562, 0.4375, 0.6875, 0.875, 0.6875, 0.9375, 0.6562, 0.9375, 0.6562, 0.875, 0.6875, 0.375, 0.6875, 0.4375, 0.6562, 0.4375, 0.6562, 0.375, 0.6875, 0.8125, 0.6875, 0.875, 0.6562, 0.875, 0.6562, 0.8125, 0.6562, 0.0625, 0.6562, 0.125, 0.625, 0.125, 0.625, 0.0625, 0.6562, 0.5, 0.6562, 0.5625, 0.625, 0.5625, 0.625, 0.5, 0.6562, 0.9375, 0.6406, 1.0, 0.625, 0.9375, 0.6406, 0.0, 0.6562, 0.0625, 0.625, 0.0625, 0.6562, 0.4375, 0.6562, 0.5, 0.625, 0.5, 0.625, 0.4375, 0.6562, 0.875, 0.6562, 0.9375, 0.625, 0.9375, 0.625, 0.875, 0.6562, 0.375, 0.6562, 0.4375, 0.625, 0.4375, 0.625, 0.375, 0.6562, 0.8125, 0.6562, 0.875, 0.625, 0.875, 0.625, 0.8125, 0.6562, 0.3125, 0.6562, 0.375, 0.625, 0.375, 0.625, 0.3125, 0.6562, 0.75, 0.6562, 0.8125, 0.625, 0.8125, 0.625, 0.75, 0.6562, 0.25, 0.6562, 0.3125, 0.625, 0.3125, 0.625, 0.25, 0.6562, 0.6875, 0.6562, 0.75, 0.625, 0.75, 0.625, 0.6875, 0.6562, 0.1875, 0.6562, 0.25, 0.625, 0.25, 0.625, 0.1875, 0.6562, 0.625, 0.6562, 0.6875, 0.625, 0.6875, 0.625, 0.625, 0.6562, 0.125, 0.6562, 0.1875, 0.625, 0.1875, 0.625, 0.125, 0.6562, 0.5625, 0.6562, 0.625, 0.625, 0.625, 0.625, 0.5625, 0.625, 0.75, 0.625, 0.8125, 0.5938, 0.8125, 0.5938, 0.75, 0.625, 0.25, 0.625, 0.3125, 0.5938, 0.3125, 0.5938, 0.25, 0.625, 0.6875, 0.625, 0.75, 0.5938, 0.75, 0.5938, 0.6875, 0.625, 0.1875, 0.625, 0.25, 0.5938, 0.25, 0.5938, 0.1875, 0.625, 0.625, 0.625, 0.6875, 0.5938, 0.6875, 0.5938, 0.625, 0.625, 0.125, 0.625, 0.1875, 0.5938, 0.1875, 0.5938, 0.125, 0.625, 0.5625, 0.625, 0.625, 0.5938, 0.625, 0.5938, 0.5625, 0.625, 0.0625, 0.625, 0.125, 0.5938, 0.125, 0.5938, 0.0625, 0.625, 0.5, 0.625, 0.5625, 0.5938, 0.5625, 0.5938, 0.5, 0.625, 0.9375, 0.6094, 1.0, 0.5938, 0.9375, 0.6094, 0.0, 0.625, 0.0625, 0.5938, 0.0625, 0.625, 0.4375, 0.625, 0.5, 0.5938, 0.5, 0.5938, 0.4375, 0.625, 0.875, 0.625, 0.9375, 0.5938, 0.9375, 0.5938, 0.875, 0.625, 0.375, 0.625, 0.4375, 0.5938, 0.4375, 0.5938, 0.375, 0.625, 0.8125, 0.625, 0.875, 0.5938, 0.875, 0.5938, 0.8125, 0.625, 0.3125, 0.625, 0.375, 0.5938, 0.375, 0.5938, 0.3125, 0.5938, 0.5, 0.5938, 0.5625, 0.5625, 0.5625, 0.5625, 0.5, 0.5938, 0.9375, 0.5781, 1.0, 0.5625, 0.9375, 0.5781, 0.0, 0.5938, 0.0625, 0.5625, 0.0625, 0.5938, 0.4375, 0.5938, 0.5, 0.5625, 0.5, 0.5625, 0.4375, 0.5938, 0.875, 0.5938, 0.9375, 0.5625, 0.9375, 0.5625, 0.875, 0.5938, 0.375, 0.5938, 0.4375, 0.5625, 0.4375, 0.5625, 0.375, 0.5938, 0.8125, 0.5938, 0.875, 0.5625, 0.875, 0.5625, 0.8125, 0.5938, 0.3125, 0.5938, 0.375, 0.5625, 0.375, 0.5625, 0.3125, 0.5938, 0.75, 0.5938, 0.8125, 0.5625, 0.8125, 0.5625, 0.75, 0.5938, 0.25, 0.5938, 0.3125, 0.5625, 0.3125, 0.5625, 0.25, 0.5938, 0.6875, 0.5938, 0.75, 0.5625, 0.75, 0.5625, 0.6875, 0.5938, 0.1875, 0.5938, 0.25, 0.5625, 0.25, 0.5625, 0.1875, 0.5938, 0.625, 0.5938, 0.6875, 0.5625, 0.6875, 0.5625, 0.625, 0.5938, 0.125, 0.5938, 0.1875, 0.5625, 0.1875, 0.5625, 0.125, 0.5938, 0.5625, 0.5938, 0.625, 0.5625, 0.625, 0.5625, 0.5625, 0.5938, 0.0625, 0.5938, 0.125, 0.5625, 0.125, 0.5625, 0.0625, 0.5625, 0.25, 0.5625, 0.3125, 0.5312, 0.3125, 0.5312, 0.25, 0.5625, 0.6875, 0.5625, 0.75, 0.5312, 0.75, 0.5312, 0.6875, 0.5625, 0.1875, 0.5625, 0.25, 0.5312, 0.25, 0.5312, 0.1875, 0.5625, 0.625, 0.5625, 0.6875, 0.5312, 0.6875, 0.5312, 0.625, 0.5625, 0.125, 0.5625, 0.1875, 0.5312, 0.1875, 0.5312, 0.125, 0.5625, 0.5625, 0.5625, 0.625, 0.5312, 0.625, 0.5312, 0.5625, 0.5625, 0.0625, 0.5625, 0.125, 0.5312, 0.125, 0.5312, 0.0625, 0.5625, 0.5, 0.5625, 0.5625, 0.5312, 0.5625, 0.5312, 0.5, 0.5625, 0.9375, 0.5469, 1.0, 0.5312, 0.9375, 0.5469, 0.0, 0.5625, 0.0625, 0.5312, 0.0625, 0.5625, 0.4375, 0.5625, 0.5, 0.5312, 0.5, 0.5312, 0.4375, 0.5625, 0.875, 0.5625, 0.9375, 0.5312, 0.9375, 0.5312, 0.875, 0.5625, 0.375, 0.5625, 0.4375, 0.5312, 0.4375, 0.5312, 0.375, 0.5625, 0.8125, 0.5625, 0.875, 0.5312, 0.875, 0.5312, 0.8125, 0.5625, 0.3125, 0.5625, 0.375, 0.5312, 0.375, 0.5312, 0.3125, 0.5625, 0.75, 0.5625, 0.8125, 0.5312, 0.8125, 0.5312, 0.75, 0.5312, 0.9375, 0.5156, 1.0, 0.5, 0.9375, 0.5156, 0.0, 0.5312, 0.0625, 0.5, 0.0625, 0.5312, 0.4375, 0.5312, 0.5, 0.5, 0.5, 0.5, 0.4375, 0.5312, 0.875, 0.5312, 0.9375, 0.5, 0.9375, 0.5, 0.875, 0.5312, 0.375, 0.5312, 0.4375, 0.5, 0.4375, 0.5, 0.375, 0.5312, 0.8125, 0.5312, 0.875, 0.5, 0.875, 0.5, 0.8125, 0.5312, 0.3125, 0.5312, 0.375, 0.5, 0.375, 0.5, 0.3125, 0.5312, 0.75, 0.5312, 0.8125, 0.5, 0.8125, 0.5, 0.75, 0.5312, 0.25, 0.5312, 0.3125, 0.5, 0.3125, 0.5, 0.25, 0.5312, 0.6875, 0.5312, 0.75, 0.5, 0.75, 0.5, 0.6875, 0.5312, 0.1875, 0.5312, 0.25, 0.5, 0.25, 0.5, 0.1875, 0.5312, 0.625, 0.5312, 0.6875, 0.5, 0.6875, 0.5, 0.625, 0.5312, 0.125, 0.5312, 0.1875, 0.5, 0.1875, 0.5, 0.125, 0.5312, 0.5625, 0.5312, 0.625, 0.5, 0.625, 0.5, 0.5625, 0.5312, 0.0625, 0.5312, 0.125, 0.5, 0.125, 0.5, 0.0625, 0.5312, 0.5, 0.5312, 0.5625, 0.5, 0.5625, 0.5, 0.5, 0.5, 0.6875, 0.5, 0.75, 0.4688, 0.75, 0.4688, 0.6875, 0.5, 0.1875, 0.5, 0.25, 0.4688, 0.25, 0.4688, 0.1875, 0.5, 0.625, 0.5, 0.6875, 0.4688, 0.6875, 0.4687, 0.625, 0.5, 0.125, 0.5, 0.1875, 0.4688, 0.1875, 0.4688, 0.125, 0.5, 0.5625, 0.5, 0.625, 0.4687, 0.625, 0.4688, 0.5625, 0.5, 0.0625, 0.5, 0.125, 0.4688, 0.125, 0.4688, 0.0625, 0.5, 0.5, 0.5, 0.5625, 0.4688, 0.5625, 0.4688, 0.5, 0.5, 0.9375, 0.4844, 1.0, 0.4688, 0.9375, 0.4844, 0.0, 0.5, 0.0625, 0.4688, 0.0625, 0.5, 0.4375, 0.5, 0.5, 0.4688, 0.5, 0.4688, 0.4375, 0.5, 0.875, 0.5, 0.9375, 0.4688, 0.9375, 0.4688, 0.875, 0.5, 0.375, 0.5, 0.4375, 0.4688, 0.4375, 0.4687, 0.375, 0.5, 0.8125, 0.5, 0.875, 0.4688, 0.875, 0.4688, 0.8125, 0.5, 0.3125, 0.5, 0.375, 0.4687, 0.375, 0.4688, 0.3125, 0.5, 0.75, 0.5, 0.8125, 0.4688, 0.8125, 0.4688, 0.75, 0.5, 0.25, 0.5, 0.3125, 0.4688, 0.3125, 0.4688, 0.25, 0.4688, 0.4375, 0.4688, 0.5, 0.4375, 0.5, 0.4375, 0.4375, 0.4688, 0.875, 0.4688, 0.9375, 0.4375, 0.9375, 0.4375, 0.875, 0.4687, 0.375, 0.4688, 0.4375, 0.4375, 0.4375, 0.4375, 0.375, 0.4688, 0.8125, 0.4688, 0.875, 0.4375, 0.875, 0.4375, 0.8125, 0.4688, 0.3125, 0.4687, 0.375, 0.4375, 0.375, 0.4375, 0.3125, 0.4688, 0.75, 0.4688, 0.8125, 0.4375, 0.8125, 0.4375, 0.75, 0.4688, 0.25, 0.4688, 0.3125, 0.4375, 0.3125, 0.4375, 0.25, 0.4688, 0.6875, 0.4688, 0.75, 0.4375, 0.75, 0.4375, 0.6875, 0.4688, 0.1875, 0.4688, 0.25, 0.4375, 0.25, 0.4375, 0.1875, 0.4687, 0.625, 0.4688, 0.6875, 0.4375, 0.6875, 0.4375, 0.625, 0.4688, 0.125, 0.4688, 0.1875, 0.4375, 0.1875, 0.4375, 0.125, 0.4688, 0.5625, 0.4687, 0.625, 0.4375, 0.625, 0.4375, 0.5625, 0.4688, 0.0625, 0.4688, 0.125, 0.4375, 0.125, 0.4375, 0.0625, 0.4688, 0.5, 0.4688, 0.5625, 0.4375, 0.5625, 0.4375, 0.5, 0.4688, 0.9375, 0.4531, 1.0, 0.4375, 0.9375, 0.4531, 0.0, 0.4688, 0.0625, 0.4375, 0.0625, 0.4375, 0.1875, 0.4375, 0.25, 0.4062, 0.25, 0.4062, 0.1875, 0.4375, 0.625, 0.4375, 0.6875, 0.4062, 0.6875, 0.4062, 0.625, 0.4375, 0.125, 0.4375, 0.1875, 0.4062, 0.1875, 0.4062, 0.125, 0.4375, 0.5625, 0.4375, 0.625, 0.4062, 0.625, 0.4062, 0.5625, 0.4375, 0.0625, 0.4375, 0.125, 0.4062, 0.125, 0.4062, 0.0625, 0.4375, 0.5, 0.4375, 0.5625, 0.4062, 0.5625, 0.4062, 0.5, 0.4375, 0.9375, 0.4219, 1.0, 0.4062, 0.9375, 0.4219, 0.0, 0.4375, 0.0625, 0.4062, 0.0625, 0.4375, 0.4375, 0.4375, 0.5, 0.4062, 0.5, 0.4062, 0.4375, 0.4375, 0.875, 0.4375, 0.9375, 0.4062, 0.9375, 0.4062, 0.875, 0.4375, 0.375, 0.4375, 0.4375, 0.4062, 0.4375, 0.4062, 0.375, 0.4375, 0.8125, 0.4375, 0.875, 0.4062, 0.875, 0.4062, 0.8125, 0.4375, 0.3125, 0.4375, 0.375, 0.4062, 0.375, 0.4062, 0.3125, 0.4375, 0.75, 0.4375, 0.8125, 0.4062, 0.8125, 0.4062, 0.75, 0.4375, 0.25, 0.4375, 0.3125, 0.4062, 0.3125, 0.4062, 0.25, 0.4375, 0.6875, 0.4375, 0.75, 0.4062, 0.75, 0.4062, 0.6875, 0.4062, 0.375, 0.4062, 0.4375, 0.375, 0.4375, 0.375, 0.375, 0.4062, 0.8125, 0.4062, 0.875, 0.375, 0.875, 0.375, 0.8125, 0.4062, 0.3125, 0.4062, 0.375, 0.375, 0.375, 0.375, 0.3125, 0.4062, 0.75, 0.4062, 0.8125, 0.375, 0.8125, 0.375, 0.75, 0.4062, 0.25, 0.4062, 0.3125, 0.375, 0.3125, 0.375, 0.25, 0.4062, 0.6875, 0.4062, 0.75, 0.375, 0.75, 0.375, 0.6875, 0.4062, 0.1875, 0.4062, 0.25, 0.375, 0.25, 0.375, 0.1875, 0.4062, 0.625, 0.4062, 0.6875, 0.375, 0.6875, 0.375, 0.625, 0.4062, 0.125, 0.4062, 0.1875, 0.375, 0.1875, 0.375, 0.125, 0.4062, 0.5625, 0.4062, 0.625, 0.375, 0.625, 0.375, 0.5625, 0.4062, 0.0625, 0.4062, 0.125, 0.375, 0.125, 0.375, 0.0625, 0.4062, 0.5, 0.4062, 0.5625, 0.375, 0.5625, 0.375, 0.5, 0.4062, 0.9375, 0.3906, 1.0, 0.375, 0.9375, 0.3906, 0.0, 0.4062, 0.0625, 0.375, 0.0625, 0.4062, 0.4375, 0.4062, 0.5, 0.375, 0.5, 0.375, 0.4375, 0.4062, 0.875, 0.4062, 0.9375, 0.375, 0.9375, 0.375, 0.875, 0.375, 0.125, 0.375, 0.1875, 0.3438, 0.1875, 0.3438, 0.125, 0.375, 0.5625, 0.375, 0.625, 0.3437, 0.625, 0.3438, 0.5625, 0.375, 0.0625, 0.375, 0.125, 0.3438, 0.125, 0.3438, 0.0625, 0.375, 0.5, 0.375, 0.5625, 0.3438, 0.5625, 0.3438, 0.5, 0.375, 0.9375, 0.3594, 1.0, 0.3438, 0.9375, 0.3594, 0.0, 0.375, 0.0625, 0.3438, 0.0625, 0.375, 0.4375, 0.375, 0.5, 0.3438, 0.5, 0.3438, 0.4375, 0.375, 0.875, 0.375, 0.9375, 0.3438, 0.9375, 0.3438, 0.875, 0.375, 0.375, 0.375, 0.4375, 0.3438, 0.4375, 0.3437, 0.375, 0.375, 0.8125, 0.375, 0.875, 0.3438, 0.875, 0.3438, 0.8125, 0.375, 0.3125, 0.375, 0.375, 0.3437, 0.375, 0.3438, 0.3125, 0.375, 0.75, 0.375, 0.8125, 0.3438, 0.8125, 0.3438, 0.75, 0.375, 0.25, 0.375, 0.3125, 0.3438, 0.3125, 0.3438, 0.25, 0.375, 0.6875, 0.375, 0.75, 0.3438, 0.75, 0.3438, 0.6875, 0.375, 0.1875, 0.375, 0.25, 0.3438, 0.25, 0.3438, 0.1875, 0.375, 0.625, 0.375, 0.6875, 0.3438, 0.6875, 0.3437, 0.625, 0.3438, 0.8125, 0.3438, 0.875, 0.3125, 0.875, 0.3125, 0.8125, 0.3438, 0.3125, 0.3437, 0.375, 0.3125, 0.375, 0.3125, 0.3125, 0.3438, 0.75, 0.3438, 0.8125, 0.3125, 0.8125, 0.3125, 0.75, 0.3438, 0.25, 0.3438, 0.3125, 0.3125, 0.3125, 0.3125, 0.25, 0.3438, 0.6875, 0.3438, 0.75, 0.3125, 0.75, 0.3125, 0.6875, 0.3438, 0.1875, 0.3438, 0.25, 0.3125, 0.25, 0.3125, 0.1875, 0.3437, 0.625, 0.3438, 0.6875, 0.3125, 0.6875, 0.3125, 0.625, 0.3438, 0.125, 0.3438, 0.1875, 0.3125, 0.1875, 0.3125, 0.125, 0.3438, 0.5625, 0.3437, 0.625, 0.3125, 0.625, 0.3125, 0.5625, 0.3438, 0.0625, 0.3438, 0.125, 0.3125, 0.125, 0.3125, 0.0625, 0.3438, 0.5, 0.3438, 0.5625, 0.3125, 0.5625, 0.3125, 0.5, 0.3438, 0.9375, 0.3281, 1.0, 0.3125, 0.9375, 0.3281, 0.0, 0.3438, 0.0625, 0.3125, 0.0625, 0.3438, 0.4375, 0.3438, 0.5, 0.3125, 0.5, 0.3125, 0.4375, 0.3438, 0.875, 0.3438, 0.9375, 0.3125, 0.9375, 0.3125, 0.875, 0.3437, 0.375, 0.3438, 0.4375, 0.3125, 0.4375, 0.3125, 0.375, 0.3125, 0.5625, 0.3125, 0.625, 0.2812, 0.625, 0.2812, 0.5625, 0.3125, 0.0625, 0.3125, 0.125, 0.2812, 0.125, 0.2812, 0.0625, 0.3125, 0.5, 0.3125, 0.5625, 0.2812, 0.5625, 0.2812, 0.5, 0.3125, 0.9375, 0.2969, 1.0, 0.2812, 0.9375, 0.2969, 0.0, 0.3125, 0.0625, 0.2812, 0.0625, 0.3125, 0.4375, 0.3125, 0.5, 0.2812, 0.5, 0.2812, 0.4375, 0.3125, 0.875, 0.3125, 0.9375, 0.2812, 0.9375, 0.2812, 0.875, 0.3125, 0.375, 0.3125, 0.4375, 0.2812, 0.4375, 0.2812, 0.375, 0.3125, 0.8125, 0.3125, 0.875, 0.2812, 0.875, 0.2812, 0.8125, 0.3125, 0.3125, 0.3125, 0.375, 0.2812, 0.375, 0.2812, 0.3125, 0.3125, 0.75, 0.3125, 0.8125, 0.2812, 0.8125, 0.2812, 0.75, 0.3125, 0.25, 0.3125, 0.3125, 0.2812, 0.3125, 0.2812, 0.25, 0.3125, 0.6875, 0.3125, 0.75, 0.2812, 0.75, 0.2812, 0.6875, 0.3125, 0.1875, 0.3125, 0.25, 0.2812, 0.25, 0.2812, 0.1875, 0.3125, 0.625, 0.3125, 0.6875, 0.2812, 0.6875, 0.2812, 0.625, 0.3125, 0.125, 0.3125, 0.1875, 0.2812, 0.1875, 0.2812, 0.125, 0.2812, 0.3125, 0.2812, 0.375, 0.25, 0.375, 0.25, 0.3125, 0.2812, 0.75, 0.2812, 0.8125, 0.25, 0.8125, 0.25, 0.75, 0.2812, 0.25, 0.2812, 0.3125, 0.25, 0.3125, 0.25, 0.25, 0.2812, 0.6875, 0.2812, 0.75, 0.25, 0.75, 0.25, 0.6875, 0.2812, 0.1875, 0.2812, 0.25, 0.25, 0.25, 0.25, 0.1875, 0.2812, 0.625, 0.2812, 0.6875, 0.25, 0.6875, 0.25, 0.625, 0.2812, 0.125, 0.2812, 0.1875, 0.25, 0.1875, 0.25, 0.125, 0.2812, 0.5625, 0.2812, 0.625, 0.25, 0.625, 0.25, 0.5625, 0.2812, 0.0625, 0.2812, 0.125, 0.25, 0.125, 0.25, 0.0625, 0.2812, 0.5, 0.2812, 0.5625, 0.25, 0.5625, 0.25, 0.5, 0.2812, 0.9375, 0.2656, 1.0, 0.25, 0.9375, 0.2656, 0.0, 0.2812, 0.0625, 0.25, 0.0625, 0.2812, 0.4375, 0.2812, 0.5, 0.25, 0.5, 0.25, 0.4375, 0.2812, 0.875, 0.2812, 0.9375, 0.25, 0.9375, 0.25, 0.875, 0.2812, 0.375, 0.2812, 0.4375, 0.25, 0.4375, 0.25, 0.375, 0.2812, 0.8125, 0.2812, 0.875, 0.25, 0.875, 0.25, 0.8125, 0.25, 0.0625, 0.25, 0.125, 0.2188, 0.125, 0.2188, 0.0625, 0.25, 0.5, 0.25, 0.5625, 0.2188, 0.5625, 0.2188, 0.5, 0.25, 0.9375, 0.2344, 1.0, 0.2188, 0.9375, 0.2344, 0.0, 0.25, 0.0625, 0.2188, 0.0625, 0.25, 0.4375, 0.25, 0.5, 0.2188, 0.5, 0.2188, 0.4375, 0.25, 0.875, 0.25, 0.9375, 0.2188, 0.9375, 0.2188, 0.875, 0.25, 0.375, 0.25, 0.4375, 0.2188, 0.4375, 0.2187, 0.375, 0.25, 0.8125, 0.25, 0.875, 0.2188, 0.875, 0.2188, 0.8125, 0.25, 0.3125, 0.25, 0.375, 0.2187, 0.375, 0.2188, 0.3125, 0.25, 0.75, 0.25, 0.8125, 0.2188, 0.8125, 0.2188, 0.75, 0.25, 0.25, 0.25, 0.3125, 0.2188, 0.3125, 0.2188, 0.25, 0.25, 0.6875, 0.25, 0.75, 0.2188, 0.75, 0.2188, 0.6875, 0.25, 0.1875, 0.25, 0.25, 0.2188, 0.25, 0.2188, 0.1875, 0.25, 0.625, 0.25, 0.6875, 0.2188, 0.6875, 0.2187, 0.625, 0.25, 0.125, 0.25, 0.1875, 0.2188, 0.1875, 0.2188, 0.125, 0.25, 0.5625, 0.25, 0.625, 0.2187, 0.625, 0.2188, 0.5625, 0.2188, 0.75, 0.2188, 0.8125, 0.1875, 0.8125, 0.1875, 0.75, 0.2188, 0.25, 0.2188, 0.3125, 0.1875, 0.3125, 0.1875, 0.25, 0.2188, 0.6875, 0.2188, 0.75, 0.1875, 0.75, 0.1875, 0.6875, 0.2188, 0.1875, 0.2188, 0.25, 0.1875, 0.25, 0.1875, 0.1875, 0.2187, 0.625, 0.2188, 0.6875, 0.1875, 0.6875, 0.1875, 0.625, 0.2188, 0.125, 0.2188, 0.1875, 0.1875, 0.1875, 0.1875, 0.125, 0.2188, 0.5625, 0.2187, 0.625, 0.1875, 0.625, 0.1875, 0.5625, 0.2188, 0.0625, 0.2188, 0.125, 0.1875, 0.125, 0.1875, 0.0625, 0.2188, 0.5, 0.2188, 0.5625, 0.1875, 0.5625, 0.1875, 0.5, 0.2188, 0.9375, 0.2031, 1.0, 0.1875, 0.9375, 0.2031, 0.0, 0.2188, 0.0625, 0.1875, 0.0625, 0.2188, 0.4375, 0.2188, 0.5, 0.1875, 0.5, 0.1875, 0.4375, 0.2188, 0.875, 0.2188, 0.9375, 0.1875, 0.9375, 0.1875, 0.875, 0.2187, 0.375, 0.2188, 0.4375, 0.1875, 0.4375, 0.1875, 0.375, 0.2188, 0.8125, 0.2188, 0.875, 0.1875, 0.875, 0.1875, 0.8125, 0.2188, 0.3125, 0.2187, 0.375, 0.1875, 0.375, 0.1875, 0.3125, 0.1875, 0.5, 0.1875, 0.5625, 0.1562, 0.5625, 0.1562, 0.5, 0.1875, 0.9375, 0.1719, 1.0, 0.1562, 0.9375, 0.1719, 0.0, 0.1875, 0.0625, 0.1562, 0.0625, 0.1875, 0.4375, 0.1875, 0.5, 0.1562, 0.5, 0.1562, 0.4375, 0.1875, 0.875, 0.1875, 0.9375, 0.1562, 0.9375, 0.1562, 0.875, 0.1875, 0.375, 0.1875, 0.4375, 0.1562, 0.4375, 0.1562, 0.375, 0.1875, 0.8125, 0.1875, 0.875, 0.1562, 0.875, 0.1562, 0.8125, 0.1875, 0.3125, 0.1875, 0.375, 0.1562, 0.375, 0.1563, 0.3125, 0.1875, 0.75, 0.1875, 0.8125, 0.1562, 0.8125, 0.1563, 0.75, 0.1875, 0.25, 0.1875, 0.3125, 0.1563, 0.3125, 0.1563, 0.25, 0.1875, 0.6875, 0.1875, 0.75, 0.1563, 0.75, 0.1563, 0.6875, 0.1875, 0.1875, 0.1875, 0.25, 0.1563, 0.25, 0.1562, 0.1875, 0.1875, 0.625, 0.1875, 0.6875, 0.1563, 0.6875, 0.1562, 0.625, 0.1875, 0.125, 0.1875, 0.1875, 0.1562, 0.1875, 0.1562, 0.125, 0.1875, 0.5625, 0.1875, 0.625, 0.1562, 0.625, 0.1562, 0.5625, 0.1875, 0.0625, 0.1875, 0.125, 0.1562, 0.125, 0.1562, 0.0625, 0.1563, 0.25, 0.1563, 0.3125, 0.125, 0.3125, 0.125, 0.25, 0.1563, 0.6875, 0.1563, 0.75, 0.125, 0.75, 0.125, 0.6875, 0.1562, 0.1875, 0.1563, 0.25, 0.125, 0.25, 0.125, 0.1875, 0.1562, 0.625, 0.1563, 0.6875, 0.125, 0.6875, 0.125, 0.625, 0.1562, 0.125, 0.1562, 0.1875, 0.125, 0.1875, 0.125, 0.125, 0.1562, 0.5625, 0.1562, 0.625, 0.125, 0.625, 0.125, 0.5625, 0.1562, 0.0625, 0.1562, 0.125, 0.125, 0.125, 0.125, 0.0625, 0.1562, 0.5, 0.1562, 0.5625, 0.125, 0.5625, 0.125, 0.5, 0.1562, 0.9375, 0.1406, 1.0, 0.125, 0.9375, 0.1406, 0.0, 0.1562, 0.0625, 0.125, 0.0625, 0.1562, 0.4375, 0.1562, 0.5, 0.125, 0.5, 0.125, 0.4375, 0.1562, 0.875, 0.1562, 0.9375, 0.125, 0.9375, 0.125, 0.875, 0.1562, 0.375, 0.1562, 0.4375, 0.125, 0.4375, 0.125, 0.375, 0.1562, 0.8125, 0.1562, 0.875, 0.125, 0.875, 0.125, 0.8125, 0.1563, 0.3125, 0.1562, 0.375, 0.125, 0.375, 0.125, 0.3125, 0.1563, 0.75, 0.1562, 0.8125, 0.125, 0.8125, 0.125, 0.75, 0.1094, 0.0, 0.125, 0.0625, 0.09375, 0.0625, 0.125, 0.4375, 0.125, 0.5, 0.09375, 0.5, 0.09375, 0.4375, 0.125, 0.875, 0.125, 0.9375, 0.09375, 0.9375, 0.09375, 0.875, 0.125, 0.375, 0.125, 0.4375, 0.09375, 0.4375, 0.09375, 0.375, 0.125, 0.8125, 0.125, 0.875, 0.09375, 0.875, 0.09375, 0.8125, 0.125, 0.3125, 0.125, 0.375, 0.09375, 0.375, 0.09375, 0.3125, 0.125, 0.75, 0.125, 0.8125, 0.09375, 0.8125, 0.09375, 0.75, 0.125, 0.25, 0.125, 0.3125, 0.09375, 0.3125, 0.09375, 0.25, 0.125, 0.6875, 0.125, 0.75, 0.09375, 0.75, 0.09375, 0.6875, 0.125, 0.1875, 0.125, 0.25, 0.09375, 0.25, 0.09375, 0.1875, 0.125, 0.625, 0.125, 0.6875, 0.09375, 0.6875, 0.09375, 0.625, 0.125, 0.125, 0.125, 0.1875, 0.09375, 0.1875, 0.09375, 0.125, 0.125, 0.5625, 0.125, 0.625, 0.09375, 0.625, 0.09375, 0.5625, 0.125, 0.0625, 0.125, 0.125, 0.09375, 0.125, 0.09375, 0.0625, 0.125, 0.5, 0.125, 0.5625, 0.09375, 0.5625, 0.09375, 0.5, 0.125, 0.9375, 0.1094, 1.0, 0.09375, 0.9375, 0.09375, 0.1875, 0.09375, 0.25, 0.0625, 0.25, 0.0625, 0.1875, 0.09375, 0.625, 0.09375, 0.6875, 0.0625, 0.6875, 0.0625, 0.625, 0.09375, 0.125, 0.09375, 0.1875, 0.0625, 0.1875, 0.0625, 0.125, 0.09375, 0.5625, 0.09375, 0.625, 0.0625, 0.625, 0.0625, 0.5625, 0.09375, 0.0625, 0.09375, 0.125, 0.0625, 0.125, 0.0625, 0.0625, 0.09375, 0.5, 0.09375, 0.5625, 0.0625, 0.5625, 0.0625, 0.5, 0.09375, 0.9375, 0.07812, 1.0, 0.0625, 0.9375, 0.07812, 0.0, 0.09375, 0.0625, 0.0625, 0.0625, 0.09375, 0.4375, 0.09375, 0.5, 0.0625, 0.5, 0.0625, 0.4375, 0.09375, 0.875, 0.09375, 0.9375, 0.0625, 0.9375, 0.0625, 0.875, 0.09375, 0.375, 0.09375, 0.4375, 0.0625, 0.4375, 0.0625, 0.375, 0.09375, 0.8125, 0.09375, 0.875, 0.0625, 0.875, 0.0625, 0.8125, 0.09375, 0.3125, 0.09375, 0.375, 0.0625, 0.375, 0.0625, 0.3125, 0.09375, 0.75, 0.09375, 0.8125, 0.0625, 0.8125, 0.0625, 0.75, 0.09375, 0.25, 0.09375, 0.3125, 0.0625, 0.3125, 0.0625, 0.25, 0.09375, 0.6875, 0.09375, 0.75, 0.0625, 0.75, 0.0625, 0.6875, 0.0625, 0.875, 0.0625, 0.9375, 0.03125, 0.9375, 0.03125, 0.875, 0.0625, 0.375, 0.0625, 0.4375, 0.03125, 0.4375, 0.03125, 0.375, 0.0625, 0.8125, 0.0625, 0.875, 0.03125, 0.875, 0.03125, 0.8125, 0.0625, 0.3125, 0.0625, 0.375, 0.03125, 0.375, 0.03125, 0.3125, 0.0625, 0.75, 0.0625, 0.8125, 0.03125, 0.8125, 0.03125, 0.75, 0.0625, 0.25, 0.0625, 0.3125, 0.03125, 0.3125, 0.03125, 0.25, 0.0625, 0.6875, 0.0625, 0.75, 0.03125, 0.75, 0.03125, 0.6875, 0.0625, 0.1875, 0.0625, 0.25, 0.03125, 0.25, 0.03125, 0.1875, 0.0625, 0.625, 0.0625, 0.6875, 0.03125, 0.6875, 0.03125, 0.625, 0.0625, 0.125, 0.0625, 0.1875, 0.03125, 0.1875, 0.03125, 0.125, 0.0625, 0.5625, 0.0625, 0.625, 0.03125, 0.625, 0.03125, 0.5625, 0.0625, 0.0625, 0.0625, 0.125, 0.03125, 0.125, 0.03125, 0.0625, 0.0625, 0.5, 0.0625, 0.5625, 0.03125, 0.5625, 0.03125, 0.5, 0.0625, 0.9375, 0.04687, 1.0, 0.03125, 0.9375, 0.04687, 0.0, 0.0625, 0.0625, 0.03125, 0.0625, 0.0625, 0.4375, 0.0625, 0.5, 0.03125, 0.5, 0.03125, 0.4375, 0.03125, 0.625, 0.03125, 0.6875, 0.0, 0.6875, 0.0, 0.625, 0.03125, 0.125, 0.03125, 0.1875, 0.0, 0.1875, 0.0, 0.125, 0.03125, 0.5625, 0.03125, 0.625, 0.0, 0.625, 0.0, 0.5625, 0.03125, 0.0625, 0.03125, 0.125, 0.0, 0.125, 0.0, 0.0625, 0.03125, 0.5, 0.03125, 0.5625, 0.0, 0.5625, 0.0, 0.5, 0.03125, 0.9375, 0.01562, 1.0, 0.0, 0.9375, 0.01562, 0.0, 0.03125, 0.0625, 0.0, 0.0625, 0.03125, 0.4375, 0.03125, 0.5, 0.0, 0.5, 0.0, 0.4375, 0.03125, 0.875, 0.03125, 0.9375, 0.0, 0.9375, 0.0, 0.875, 0.03125, 0.375, 0.03125, 0.4375, 0.0, 0.4375, 0.0, 0.375, 0.03125, 0.8125, 0.03125, 0.875, 0.0, 0.875, 0.0, 0.8125, 0.03125, 0.3125, 0.03125, 0.375, 0.0, 0.375, 0.0, 0.3125, 0.03125, 0.75, 0.03125, 0.8125, 0.0, 0.8125, 0.0, 0.75, 0.03125, 0.25, 0.03125, 0.3125, 0.0, 0.3125, 0.0, 0.25, 0.03125, 0.6875, 0.03125, 0.75, 0.0, 0.75, 0.0, 0.6875, 0.03125, 0.1875, 0.03125, 0.25, 0.0, 0.25, 0.0, 0.1875, 1.0, 0.375, 1.0, 0.4375, 0.9688, 0.4375, 0.9687, 0.375, 1.0, 0.8125, 1.0, 0.875, 0.9687, 0.875, 0.9687, 0.8125, 1.0, 0.3125, 1.0, 0.375, 0.9687, 0.375, 0.9688, 0.3125, 1.0, 0.75, 1.0, 0.8125, 0.9687, 0.8125, 0.9688, 0.75, 1.0, 0.25, 1.0, 0.3125, 0.9688, 0.3125, 0.9688, 0.25, 1.0, 0.6875, 1.0, 0.75, 0.9688, 0.75, 0.9688, 0.6875, 1.0, 0.1875, 1.0, 0.25, 0.9688, 0.25, 0.9687, 0.1875, 1.0, 0.625, 1.0, 0.6875, 0.9688, 0.6875, 0.9687, 0.625, 1.0, 0.125, 1.0, 0.1875, 0.9687, 0.1875, 0.9687, 0.125, 1.0, 0.5625, 1.0, 0.625, 0.9687, 0.625, 0.9688, 0.5625, 1.0, 0.0625, 1.0, 0.125, 0.9687, 0.125, 0.9687, 0.0625, 1.0, 0.5, 1.0, 0.5625, 0.9688, 0.5625, 0.9687, 0.5, 1.0, 0.9375, 0.9844, 1.0, 0.9687, 0.9375, 0.9844, 0.0, 1.0, 0.0625, 0.9687, 0.0625, 1.0, 0.4375, 1.0, 0.5, 0.9687, 0.5, 0.9688, 0.4375, 1.0, 0.875, 1.0, 0.9375, 0.9687, 0.9375, 0.9687, 0.875, 0.9687, 0.125, 0.9687, 0.1875, 0.9375, 0.1875, 0.9375, 0.125, 0.9688, 0.5625, 0.9687, 0.625, 0.9375, 0.625, 0.9375, 0.5625, 0.9687, 0.0625, 0.9687, 0.125, 0.9375, 0.125, 0.9375, 0.0625, 0.9687, 0.5, 0.9688, 0.5625, 0.9375, 0.5625, 0.9375, 0.5, 0.9687, 0.9375, 0.9531, 1.0, 0.9375, 0.9375, 0.9531, 0.0, 0.9687, 0.0625, 0.9375, 0.0625, 0.9688, 0.4375, 0.9687, 0.5, 0.9375, 0.5, 0.9375, 0.4375, 0.9687, 0.875, 0.9687, 0.9375, 0.9375, 0.9375, 0.9375, 0.875, 0.9687, 0.375, 0.9688, 0.4375, 0.9375, 0.4375, 0.9375, 0.375, 0.9687, 0.8125, 0.9687, 0.875, 0.9375, 0.875, 0.9375, 0.8125, 0.9688, 0.3125, 0.9687, 0.375, 0.9375, 0.375, 0.9375, 0.3125, 0.9688, 0.75, 0.9687, 0.8125, 0.9375, 0.8125, 0.9375, 0.75, 0.9688, 0.25, 0.9688, 0.3125, 0.9375, 0.3125, 0.9375, 0.25, 0.9688, 0.6875, 0.9688, 0.75, 0.9375, 0.75, 0.9375, 0.6875, 0.9687, 0.1875, 0.9688, 0.25, 0.9375, 0.25, 0.9375, 0.1875, 0.9687, 0.625, 0.9688, 0.6875, 0.9375, 0.6875, 0.9375, 0.625, 0.9375, 0.8125, 0.9375, 0.875, 0.9062, 0.875, 0.9062, 0.8125, 0.9375, 0.3125, 0.9375, 0.375, 0.9062, 0.375, 0.9062, 0.3125, 0.9375, 0.75, 0.9375, 0.8125, 0.9062, 0.8125, 0.9062, 0.75, 0.9375, 0.25, 0.9375, 0.3125, 0.9062, 0.3125, 0.9062, 0.25, 0.9375, 0.6875, 0.9375, 0.75, 0.9062, 0.75, 0.9062, 0.6875, 0.9375, 0.1875, 0.9375, 0.25, 0.9062, 0.25, 0.9062, 0.1875, 0.9375, 0.625, 0.9375, 0.6875, 0.9062, 0.6875, 0.9062, 0.625, 0.9375, 0.125, 0.9375, 0.1875, 0.9062, 0.1875, 0.9062, 0.125, 0.9375, 0.5625, 0.9375, 0.625, 0.9062, 0.625, 0.9062, 0.5625, 0.9375, 0.0625, 0.9375, 0.125, 0.9062, 0.125, 0.9062, 0.0625, 0.9375, 0.5, 0.9375, 0.5625, 0.9062, 0.5625, 0.9062, 0.5, 0.9375, 0.9375, 0.9219, 1.0, 0.9062, 0.9375, 0.9219, 0.0, 0.9375, 0.0625, 0.9062, 0.0625, 0.9375, 0.4375, 0.9375, 0.5, 0.9062, 0.5, 0.9062, 0.4375, 0.9375, 0.875, 0.9375, 0.9375, 0.9062, 0.9375, 0.9062, 0.875, 0.9375, 0.375, 0.9375, 0.4375, 0.9062, 0.4375, 0.9062, 0.375, 0.9062, 0.5625, 0.9062, 0.625, 0.875, 0.625, 0.875, 0.5625, 0.9062, 0.0625, 0.9062, 0.125, 0.875, 0.125, 0.875, 0.0625, 0.9062, 0.5, 0.9062, 0.5625, 0.875, 0.5625, 0.875, 0.5, 0.9062, 0.9375, 0.8906, 1.0, 0.875, 0.9375, 0.8906, 0.0, 0.9062, 0.0625, 0.875, 0.0625, 0.9062, 0.4375, 0.9062, 0.5, 0.875, 0.5, 0.875, 0.4375, 0.9062, 0.875, 0.9062, 0.9375, 0.875, 0.9375, 0.875, 0.875, 0.9062, 0.375, 0.9062, 0.4375, 0.875, 0.4375, 0.875, 0.375, 0.9062, 0.8125, 0.9062, 0.875, 0.875, 0.875, 0.875, 0.8125, 0.9062, 0.3125, 0.9062, 0.375, 0.875, 0.375, 0.875, 0.3125, 0.9062, 0.75, 0.9062, 0.8125, 0.875, 0.8125, 0.875, 0.75, 0.9062, 0.25, 0.9062, 0.3125, 0.875, 0.3125, 0.875, 0.25, 0.9062, 0.6875, 0.9062, 0.75, 0.875, 0.75, 0.875, 0.6875, 0.9062, 0.1875, 0.9062, 0.25, 0.875, 0.25, 0.875, 0.1875, 0.9062, 0.625, 0.9062, 0.6875, 0.875, 0.6875, 0.875, 0.625, 0.9062, 0.125, 0.9062, 0.1875, 0.875, 0.1875, 0.875, 0.125, 0.875, 0.3125, 0.875, 0.375, 0.8437, 0.375, 0.8438, 0.3125, 0.875, 0.75, 0.875, 0.8125, 0.8437, 0.8125, 0.8438, 0.75, 0.875, 0.25, 0.875, 0.3125, 0.8438, 0.3125, 0.8438, 0.25, 0.875, 0.6875, 0.875, 0.75, 0.8438, 0.75, 0.8438, 0.6875, 0.875, 0.1875, 0.875, 0.25, 0.8438, 0.25, 0.8437, 0.1875, 0.875, 0.625, 0.875, 0.6875, 0.8438, 0.6875, 0.8437, 0.625, 0.875, 0.125, 0.875, 0.1875, 0.8437, 0.1875, 0.8438, 0.125, 0.875, 0.5625, 0.875, 0.625, 0.8437, 0.625, 0.8438, 0.5625, 0.875, 0.0625, 0.875, 0.125, 0.8438, 0.125, 0.8438, 0.0625, 0.875, 0.5, 0.875, 0.5625, 0.8438, 0.5625, 0.8437, 0.5, 0.875, 0.9375, 0.8594, 1.0, 0.8438, 0.9375, 0.8594, 0.0, 0.875, 0.0625, 0.8438, 0.0625, 0.875, 0.4375, 0.875, 0.5, 0.8437, 0.5, 0.8438, 0.4375, 0.875, 0.875, 0.875, 0.9375, 0.8438, 0.9375, 0.8438, 0.875, 0.875, 0.375, 0.875, 0.4375, 0.8438, 0.4375, 0.8437, 0.375, 0.875, 0.8125, 0.875, 0.875, 0.8438, 0.875, 0.8437, 0.8125, 0.8438, 0.0625, 0.8438, 0.125, 0.8125, 0.125, 0.8125, 0.0625, 0.8437, 0.5, 0.8438, 0.5625, 0.8125, 0.5625, 0.8125, 0.5, 0.8438, 0.9375, 0.8281, 1.0, 0.8125, 0.9375, 0.8281, 0.0, 0.8438, 0.0625, 0.8125, 0.0625, 0.8438, 0.4375, 0.8437, 0.5, 0.8125, 0.5, 0.8125, 0.4375, 0.8438, 0.875, 0.8438, 0.9375, 0.8125, 0.9375, 0.8125, 0.875, 0.8437, 0.375, 0.8438, 0.4375, 0.8125, 0.4375, 0.8125, 0.375, 0.8437, 0.8125, 0.8438, 0.875, 0.8125, 0.875, 0.8125, 0.8125, 0.8438, 0.3125, 0.8437, 0.375, 0.8125, 0.375, 0.8125, 0.3125, 0.8438, 0.75, 0.8437, 0.8125, 0.8125, 0.8125, 0.8125, 0.75, 0.8438, 0.25, 0.8438, 0.3125, 0.8125, 0.3125, 0.8125, 0.25, 0.8438, 0.6875, 0.8438, 0.75, 0.8125, 0.75, 0.8125, 0.6875, 0.8437, 0.1875, 0.8438, 0.25, 0.8125, 0.25, 0.8125, 0.1875, 0.8437, 0.625, 0.8438, 0.6875, 0.8125, 0.6875, 0.8125, 0.625, 0.8438, 0.125, 0.8437, 0.1875, 0.8125, 0.1875, 0.8125, 0.125, 0.8438, 0.5625, 0.8437, 0.625, 0.8125, 0.625, 0.8125, 0.5625, 0.8125, 0.25, 0.8125, 0.3125, 0.7812, 0.3125, 0.7812, 0.25, 0.8125, 0.6875, 0.8125, 0.75, 0.7812, 0.75, 0.7812, 0.6875, 0.8125, 0.1875, 0.8125, 0.25, 0.7812, 0.25, 0.7812, 0.1875, 0.8125, 0.625, 0.8125, 0.6875, 0.7812, 0.6875, 0.7812, 0.625, 0.8125, 0.125, 0.8125, 0.1875, 0.7812, 0.1875, 0.7812, 0.125, 0.8125, 0.5625, 0.8125, 0.625, 0.7812, 0.625, 0.7812, 0.5625, 0.8125, 0.0625, 0.8125, 0.125, 0.7812, 0.125, 0.7812, 0.0625, 0.8125, 0.5, 0.8125, 0.5625, 0.7812, 0.5625, 0.7812, 0.5, 0.8125, 0.9375, 0.7969, 1.0, 0.7812, 0.9375, 0.7969, 0.0, 0.8125, 0.0625, 0.7812, 0.0625, 0.8125, 0.4375, 0.8125, 0.5, 0.7812, 0.5, 0.7812, 0.4375, 0.8125, 0.875, 0.8125, 0.9375, 0.7812, 0.9375, 0.7812, 0.875, 0.8125, 0.375, 0.8125, 0.4375, 0.7812, 0.4375, 0.7812, 0.375, 0.8125, 0.8125, 0.8125, 0.875, 0.7812, 0.875, 0.7812, 0.8125, 0.8125, 0.3125, 0.8125, 0.375, 0.7812, 0.375, 0.7812, 0.3125, 0.8125, 0.75, 0.8125, 0.8125, 0.7812, 0.8125, 0.7812, 0.75, 0.7812, 0.9375, 0.7656, 1.0, 0.75, 0.9375, 0.7656, 0.0, 0.7812, 0.0625, 0.75, 0.0625, 0.7812, 0.4375, 0.7812, 0.5, 0.75, 0.5, 0.75, 0.4375, 0.7812, 0.875, 0.7812, 0.9375, 0.75, 0.9375, 0.75, 0.875, 0.7812, 0.375, 0.7812, 0.4375, 0.75, 0.4375, 0.75, 0.375, 0.7812, 0.8125, 0.7812, 0.875, 0.75, 0.875, 0.75, 0.8125, 0.7812, 0.3125, 0.7812, 0.375, 0.75, 0.375, 0.75, 0.3125, 0.7812, 0.75, 0.7812, 0.8125, 0.75, 0.8125, 0.75, 0.75, 0.7812, 0.25, 0.7812, 0.3125, 0.75, 0.3125, 0.75, 0.25, 0.7812, 0.6875, 0.7812, 0.75, 0.75, 0.75, 0.75, 0.6875, 0.7812, 0.1875, 0.7812, 0.25, 0.75, 0.25, 0.75, 0.1875, 0.7812, 0.625, 0.7812, 0.6875, 0.75, 0.6875, 0.75, 0.625, 0.7812, 0.125, 0.7812, 0.1875, 0.75, 0.1875, 0.75, 0.125, 0.7812, 0.5625, 0.7812, 0.625, 0.75, 0.625, 0.75, 0.5625, 0.7812, 0.0625, 0.7812, 0.125, 0.75, 0.125, 0.75, 0.0625, 0.7812, 0.5, 0.7812, 0.5625, 0.75, 0.5625, 0.75, 0.5])
me_sphere_005.materials.append(mat_body)
me_sphere_005.update()
me_sphere_006 = bpy.data.meshes.new('Sphere.006')
me_sphere_006.from_pydata([(-0.1475, -0.007023, 0.5601), (-0.138, -0.006888, 0.5687), (-0.13, 3.57e-08, 0.5774), (-0.04939, 1.158e-08, 0.5351), (-0.05303, -0.00574, 0.531), (-0.05577, -0.005853, 0.5266), (-0.05661, -0.00574, 0.5219), (-0.05641, 1.158e-08, 0.5173), (-0.05303, 0.00574, 0.531), (-0.05577, 0.005853, 0.5266), (-0.05661, 0.00574, 0.5219), (-0.1452, -0.006888, 0.5467), (-0.144, 3.57e-08, 0.5343), (-0.1439, 2.546e-08, 0.5711), (-0.1577, 3.105e-08, 0.5643), (-0.1511, 2.546e-08, 0.5491), (-0.1452, 0.006888, 0.5467), (-0.138, 0.006888, 0.5687), (-0.1475, 0.007023, 0.5601), (-0.1055, 2.861e-08, 0.5064), (-0.09282, -0.01033, 0.5566), (-0.1016, 0.01053, 0.5415), (-0.1036, 0.01033, 0.5236), (-0.1036, -0.01033, 0.5236), (-0.1016, -0.01053, 0.5415), (-0.08441, 2.861e-08, 0.5711), (-0.09282, 0.01033, 0.5566)], [], [(26, 21, 18, 17), (24, 20, 1, 0), (19, 23, 11, 12), (22, 19, 12, 16), (20, 25, 2, 1), (21, 22, 16, 18), (23, 24, 0, 11), (25, 26, 17, 2), (4, 8, 3), (5, 9, 8, 4), (6, 10, 9, 5), (7, 10, 6), (1, 2, 13), (0, 1, 13, 14), (11, 0, 14, 15), (12, 11, 15), (15, 14, 18, 16), (12, 15, 16), (13, 2, 17), (14, 13, 17, 18), (3, 8, 26, 25), (6, 5, 24, 23), (9, 10, 22, 21), (4, 3, 25, 20), (10, 7, 19, 22), (7, 6, 23, 19), (5, 4, 20, 24), (8, 9, 21, 26)])
me_sphere_006.polygons.foreach_set('use_smooth', [True] * 28)
_uv = me_sphere_006.uv_layers.new(name='UVMap')
_uv.uv.foreach_set('vector', [0.9688, 0.5625, 0.9687, 0.5, 0.9687, 0.5, 0.9688, 0.5625, 0.03125, 0.5, 0.03125, 0.5625, 0.03125, 0.5625, 0.03125, 0.5, 0.03125, 0.375, 0.03125, 0.4375, 0.03125, 0.4375, 0.03125, 0.375, 0.9688, 0.4375, 0.9687, 0.375, 0.9687, 0.375, 0.9688, 0.4375, 0.03125, 0.5625, 0.03125, 0.625, 0.03125, 0.625, 0.03125, 0.5625, 0.9687, 0.5, 0.9688, 0.4375, 0.9688, 0.4375, 0.9687, 0.5, 0.03125, 0.4375, 0.03125, 0.5, 0.03125, 0.5, 0.03125, 0.4375, 0.9687, 0.625, 0.9688, 0.5625, 0.9688, 0.5625, 0.9687, 0.625, 0.03125, 0.5625, 0.9688, 0.5625, 0.9687, 0.625, 0.03125, 0.5, 0.9687, 0.5, 0.9688, 0.5625, 0.03125, 0.5625, 0.03125, 0.4375, 0.9688, 0.4375, 0.9687, 0.5, 0.03125, 0.5, 0.9687, 0.375, 0.9688, 0.4375, 0.03125, 0.4375, 0.03125, 0.5625, 0.0, 0.625, 0.0, 0.5625, 0.03125, 0.5, 0.03125, 0.5625, 0.0, 0.5625, 0.0, 0.5, 0.03125, 0.4375, 0.03125, 0.5, 0.0, 0.5, 0.0, 0.4375, 0.03125, 0.375, 0.03125, 0.4375, 0.0, 0.4375, 1.0, 0.4375, 1.0, 0.5, 0.9687, 0.5, 0.9688, 0.4375, 1.0, 0.375, 1.0, 0.4375, 0.9688, 0.4375, 1.0, 0.5625, 0.9687, 0.625, 0.9688, 0.5625, 1.0, 0.5, 1.0, 0.5625, 0.9688, 0.5625, 0.9687, 0.5, 0.9687, 0.625, 0.9688, 0.5625, 0.9688, 0.5625, 0.9687, 0.625, 0.03125, 0.4375, 0.03125, 0.5, 0.03125, 0.5, 0.03125, 0.4375, 0.9687, 0.5, 0.9688, 0.4375, 0.9688, 0.4375, 0.9687, 0.5, 0.03125, 0.5625, 0.03125, 0.625, 0.03125, 0.625, 0.03125, 0.5625, 0.9688, 0.4375, 0.9687, 0.375, 0.9687, 0.375, 0.9688, 0.4375, 0.03125, 0.375, 0.03125, 0.4375, 0.03125, 0.4375, 0.03125, 0.375, 0.03125, 0.5, 0.03125, 0.5625, 0.03125, 0.5625, 0.03125, 0.5, 0.9688, 0.5625, 0.9687, 0.5, 0.9687, 0.5, 0.9688, 0.5625])
me_sphere_006.materials.append(mat_wings_002)
me_sphere_006.materials.append(mat_body_002)
me_sphere_006.update()

# ---- objects
ob_wing1 = bpy.data.objects.new('wing1', me_sphere_004)
ob_body = bpy.data.objects.new('body', me_sphere_005)
ob_wing2 = bpy.data.objects.new('wing2', me_sphere_006)

# ---- transforms, parenting, visibility, modifiers, constraints
ob_wing1.location = (0.0, 0.0, 0.0)
ob_body.location = (0.0, 0.0, 0.0)
ob_wing2.location = (0.0, 0.0, 0.0)

# ---- collection membership
col_collection.objects.link(ob_wing1)
col_collection.objects.link(ob_body)
col_collection.objects.link(ob_wing2)

# ---- scene / render settings (as saved in the file)
scene.frame_start = 1; scene.frame_end = 250; scene.frame_set(1)
scene.render.engine = 'BLENDER_EEVEE_NEXT'
scene.cycles.sampling_pattern = 'TABULATED_SOBOL'
scene.eevee.ray_tracing_options.trace_max_roughness = 0.0
bpy.context.view_layer.update()

# ---- added for rendering (the .blend has no active camera and no usable light): camera, sun
cam_auto = bpy.data.cameras.new('AutoCamera')
cam_auto.lens = 50.0
cam_auto.sensor_width = 36.0
cam_auto.clip_end = 1000.0
ob_auto_camera = bpy.data.objects.new('AutoCamera', cam_auto)
scene.collection.objects.link(ob_auto_camera)
ob_auto_camera.location = (0.319683, -0.383619, 0.783327)
ob_auto_camera.rotation_euler = (1.09748, -7.21219e-08, 0.694738)
scene.camera = ob_auto_camera
light_auto_sun = bpy.data.lights.new('AutoSun', 'SUN')
light_auto_sun.energy = 3.0
light_auto_sun.angle = 0.0523599
ob_auto_sun = bpy.data.objects.new('AutoSun', light_auto_sun)
scene.collection.objects.link(ob_auto_sun)
ob_auto_sun.rotation_euler = (0.872665, 0.174533, 0.523599)
bpy.context.view_layer.update()
